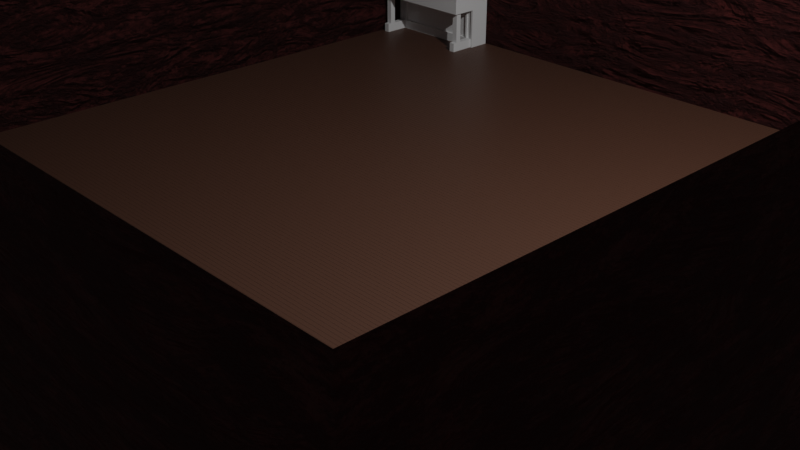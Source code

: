 # Source: AloneAgain.blend  (saved by Blender 3.2.14; exported with 4.5.12 LTS)
import bpy
from mathutils import Matrix  # noqa: F401  (used for matrix-valued properties, if any)

bpy.ops.wm.read_factory_settings(use_empty=True)
scene = bpy.context.scene
scene.name = 'Scene'

# ---- collections
col_collection = bpy.data.collections.new('Collection'); scene.collection.children.link(col_collection)

# ---- materials (node trees are filled in below, after node groups)
mat_ch_o_taco = bpy.data.materials.new('Chão taco')
mat_ch_o_taco.use_transparent_shadow = False
mat_ch_o_taco_escuro = bpy.data.materials.new('Chão taco escuro')
mat_ch_o_taco_escuro.use_transparent_shadow = False
mat_parede_madeira = bpy.data.materials.new('Parede madeira')
mat_parede_madeira.alpha_threshold = 0.0
mat_parede_madeira.use_transparent_shadow = False
mat_parede_madeira.line_color = (0.0, 0.0, 0.0, 1.0)

# ---- material node trees
mat_ch_o_taco.use_nodes = True; mat_ch_o_taco.node_tree.nodes.clear()
_N = mat_ch_o_taco.node_tree.nodes; _L = mat_ch_o_taco.node_tree.links
n0 = _N.new('ShaderNodeOutputMaterial'); n0.name = 'Material Output'; n0.location = (300, 300)
n1 = _N.new('ShaderNodeBsdfPrincipled'); n1.name = 'Principled BSDF'; n1.location = (10, 300)
n1.distribution = 'GGX'
n1.subsurface_method = 'RANDOM_WALK_SKIN'
n1.inputs[0].default_value = (0.09531, 0.04373, 0.02732, 1.0)
n1.inputs[3].default_value = 1.45
n1.inputs[27].default_value = (0.0, 0.0, 0.0, 1.0)
n1.inputs[28].default_value = 1.0
_L.new(n1.outputs[0], n0.inputs[0])
n0.is_active_output = True
mat_ch_o_taco_escuro.use_nodes = True; mat_ch_o_taco_escuro.node_tree.nodes.clear()
_N = mat_ch_o_taco_escuro.node_tree.nodes; _L = mat_ch_o_taco_escuro.node_tree.links
n0 = _N.new('ShaderNodeOutputMaterial'); n0.name = 'Material Output'; n0.location = (300, 300)
n1 = _N.new('ShaderNodeBsdfPrincipled'); n1.name = 'Principled BSDF'; n1.location = (10, 300)
n1.distribution = 'GGX'
n1.subsurface_method = 'RANDOM_WALK_SKIN'
n1.inputs[0].default_value = (0.01183, 0.006599, 0.00474, 1.0)
n1.inputs[3].default_value = 1.45
n1.inputs[27].default_value = (0.0, 0.0, 0.0, 1.0)
n1.inputs[28].default_value = 1.0
_L.new(n1.outputs[0], n0.inputs[0])
n0.is_active_output = True
mat_parede_madeira.use_nodes = True; mat_parede_madeira.node_tree.nodes.clear()
_N = mat_parede_madeira.node_tree.nodes; _L = mat_parede_madeira.node_tree.links
n0 = _N.new('ShaderNodeOutputMaterial'); n0.name = 'Material Output'; n0.location = (1190, 349)
n1 = _N.new('ShaderNodeTexCoord'); n1.name = 'Texture Coordinate'; n1.location = (-782, 239)
n2 = _N.new('ShaderNodeMapping'); n2.name = 'Mapping'; n2.location = (-572, 256)
n2.width = 240
n3 = _N.new('ShaderNodeTexNoise'); n3.name = 'Noise Texture'; n3.location = (-295, -20)
n3.inputs[2].default_value = 5.5
n3.inputs[3].default_value = 15.0
n3.inputs[8].default_value = 4.0
n4 = _N.new('ShaderNodeTexNoise'); n4.name = 'Musgrave Texture'; n4.location = (-282, 279)
n4.width = 150
n4.normalize = False
n4.inputs[2].default_value = 15.0
n4.inputs[3].default_value = 14.0
n4.inputs[4].default_value = 1.0
n5 = _N.new('ShaderNodeValToRGB'); n5.name = 'ColorRamp.002'; n5.location = (-73, 142)
while len(n5.color_ramp.elements) > 1: n5.color_ramp.elements.remove(n5.color_ramp.elements[-1])
n5.color_ramp.elements[0].position = 0.0; n5.color_ramp.elements[0].color = (0.0, 0.0, 0.0, 1.0)
_e = n5.color_ramp.elements.new(1.0); _e.color = (1.0, 1.0, 1.0, 1.0)
n6 = _N.new('ShaderNodeMix'); n6.name = 'Mix'; n6.location = (217, 335)
n6.data_type = 'RGBA'
n6.blend_type = 'DIFFERENCE'
n7 = _N.new('ShaderNodeValToRGB'); n7.name = 'ColorRamp.001'; n7.location = (538, 319)
while len(n7.color_ramp.elements) > 1: n7.color_ramp.elements.remove(n7.color_ramp.elements[-1])
n7.color_ramp.elements[0].position = 0.0; n7.color_ramp.elements[0].color = (0.05053, 0.009385, 0.007925, 1.0)
_e = n7.color_ramp.elements.new(1.0); _e.color = (0.09084, 0.02624, 0.02624, 1.0)
n8 = _N.new('ShaderNodeBump'); n8.name = 'Bump'; n8.location = (563, -111)
n8.inputs[1].default_value = 1.0
n8.inputs[2].default_value = 1.0
n9 = _N.new('ShaderNodeBsdfPrincipled'); n9.name = 'Principled BSDF'; n9.location = (840, 353)
n9.distribution = 'GGX'
n9.subsurface_method = 'RANDOM_WALK_SKIN'
n9.inputs[2].default_value = 1.0
n9.inputs[3].default_value = 1.45
n9.inputs[13].default_value = 0.1
n9.inputs[27].default_value = (0.0, 0.0, 0.0, 1.0)
n9.inputs[28].default_value = 1.0
_L.new(n9.outputs[0], n0.inputs[0])
_L.new(n8.outputs[0], n9.inputs[5])
_L.new(n7.outputs[0], n9.inputs[0])
_L.new(n2.outputs[0], n4.inputs[0])
_L.new(n1.outputs[0], n2.inputs[0])
_L.new(n2.outputs[0], n3.inputs[0])
_L.new(n3.outputs[0], n5.inputs[0])
_L.new(n5.outputs[0], n6.inputs[7])
_L.new(n4.outputs[0], n6.inputs[6])
_L.new(n6.outputs[2], n7.inputs[0])
_L.new(n6.outputs[2], n8.inputs[3])
n0.is_active_output = True

# ---- world
world_world = bpy.data.worlds.new('World'); scene.world = world_world
world_world.use_nodes = True; world_world.node_tree.nodes.clear()
_N = world_world.node_tree.nodes; _L = world_world.node_tree.links
n0 = _N.new('ShaderNodeOutputWorld'); n0.name = 'World Output'; n0.location = (300, 300)
n1 = _N.new('ShaderNodeBackground'); n1.name = 'Background'; n1.location = (10, 300)
n1.inputs[0].default_value = (0.05088, 0.05088, 0.05088, 1.0)
_L.new(n1.outputs[0], n0.inputs[0])
n0.is_active_output = True
world_world.color = (0.05088, 0.05088, 0.05088)
world_world.use_sun_shadow = False
world_world.sun_shadow_jitter_overblur = 0.0

# ---- cameras
cam_camera = bpy.data.cameras.new('Camera')
cam_camera.clip_end = 100.0
cam_camera.ortho_scale = 7.314

# ---- lights
light_light = bpy.data.lights.new('Light', 'POINT')
light_light.transmission_factor = 0.0
light_light.energy = 1000.0
light_light.shadow_soft_size = 0.1
light_light.shadow_maximum_resolution = 0.006
light_light.use_absolute_resolution = True

# ---- meshes
me_plane = bpy.data.meshes.new('Plane')
me_plane.from_pydata([(-1.0, -0.02501, 0.0), (1.0, -0.02501, 0.0), (-1.0, 0.02501, 0.0), (1.0, 0.02501, 0.0), (-1.0, -0.02501, 0.004), (-1.0, -0.02401, 0.005), (1.0, -0.02401, 0.005), (1.0, -0.02501, 0.004), (-1.0, 0.02401, 0.005), (-1.0, 0.02501, 0.004), (1.0, 0.02501, 0.004), (1.0, 0.02401, 0.005)], [], [(0, 2, 3, 1), (0, 1, 7, 4), (2, 0, 4, 5, 8, 9), (3, 2, 9, 10), (4, 7, 6, 5), (1, 3, 10, 11, 6, 7), (10, 9, 8, 11), (5, 6, 11, 8)])
me_plane.polygons.foreach_set('material_index', [0, 0, 0, 0, 1, 0, 1, 0])
_uv = me_plane.uv_layers.new(name='UVMap')
_uv.uv.foreach_set('vector', [0.0, 0.0, 0.0, 1.0, 1.0, 1.0, 1.0, 0.0, 0.0, 0.0, 1.0, 0.0, 1.0, 0.0, 0.0, 0.0, 0.0, 1.0, 0.0, 0.0, 0.0, 0.0, 0.0, 0.01785, 0.0, 0.9822, 0.0, 1.0, 1.0, 1.0, 0.0, 1.0, 0.0, 1.0, 1.0, 1.0, 0.0, 0.0, 1.0, 0.0, 1.0, 0.01785, 0.0, 0.01785, 1.0, 0.0, 1.0, 1.0, 1.0, 1.0, 1.0, 0.9822, 1.0, 0.01785, 1.0, 0.0, 1.0, 1.0, 0.0, 1.0, 0.0, 0.9822, 1.0, 0.9822, 0.0, 0.01785, 1.0, 0.01785, 1.0, 0.9822, 0.0, 0.9822])
me_plane.materials.append(mat_ch_o_taco)
me_plane.materials.append(mat_ch_o_taco_escuro)
me_plane.update()
me_plane_001 = bpy.data.meshes.new('Plane.001')
me_plane_001.from_pydata([(-1.5, -5.0, 5.0), (1.5, -5.0, 5.0), (-1.5, 5.0, 5.0), (1.5, 5.0, 5.0), (-1.5, -5.0, 5.0), (1.5, -5.0, 5.0), (-1.5, -5.0, -5.0), (1.5, -5.0, -5.0), (-1.5, 5.0, -5.0), (1.5, 5.0, -5.0), (-1.5, -5.0, -5.0), (1.5, -5.0, -5.0), (-1.5, 5.0, -5.0), (1.5, 5.0, -5.0), (-1.5, 5.0, 5.0), (1.5, 5.0, 5.0)], [], [(0, 2, 3, 1), (4, 5, 7, 6), (8, 10, 11, 9), (12, 13, 15, 14)])
_uv = me_plane_001.uv_layers.new(name='UVMap')
_uv.uv.foreach_set('vector', [0.0, 0.0, 0.0, 1.0, 1.0, 1.0, 1.0, 0.0, 0.0, 0.0, 1.0, 0.0, 1.0, 1.0, 0.0, 1.0, 0.0, 0.0, 0.0, 1.0, 1.0, 1.0, 1.0, 0.0, 0.0, 0.0, 1.0, 0.0, 1.0, 1.0, 0.0, 1.0])
me_plane_001.materials.append(mat_parede_madeira)
me_plane_001.update()
me_cube_001 = bpy.data.meshes.new('Cube.001')
me_cube_001.from_pydata([(-0.765, 0.025, -0.6552), (-0.765, 0.025, 0.8565), (-0.765, 0.325, -0.6552), (-0.765, 0.325, 0.8565), (0.765, 0.025, -0.6552), (0.765, 0.025, 0.8565), (0.765, 0.325, -0.6552), (0.765, 0.325, 0.8565), (-0.765, 0.025, -0.6257), (-0.765, 0.025, -0.5257), (-0.765, 0.025, -0.09156), (-0.765, 0.025, 1.49e-08), (-0.765, 0.025, 0.1638), (-0.765, 0.025, 0.3276), (-0.765, 0.025, 0.8265), (0.765, 0.025, 0.8265), (0.765, 0.025, 0.3276), (0.765, 0.025, 0.1638), (0.765, 0.025, -1.49e-08), (0.765, 0.025, -0.09156), (0.765, 0.025, -0.5257), (0.765, 0.025, -0.6257), (-0.735, 0.025, -0.6552), (-0.655, 0.025, -0.6552), (-0.6249, 0.025, -0.6552), (1.49e-08, 0.025, -0.6552), (0.625, 0.025, -0.6552), (0.655, 0.025, -0.6552), (0.735, 0.025, -0.6552), (0.735, 0.025, 0.8565), (0.655, 0.025, 0.8565), (0.625, 0.025, 0.8565), (-1.49e-08, 0.025, 0.8565), (-0.6249, 0.025, 0.8565), (-0.655, 0.025, 0.8565), (-0.735, 0.025, 0.8565), (0.735, 0.025, -0.6257), (0.655, 0.025, -0.6257), (0.625, 0.025, -0.6257), (9.522e-09, 0.025, -0.6257), (-0.6249, 0.025, -0.6257), (-0.655, 0.025, -0.6257), (-0.735, 0.025, -0.6257), (0.735, 0.025, -0.5257), (0.655, 0.025, -0.5257), (0.625, 0.025, -0.5257), (1.327e-09, 0.025, -0.5257), (-0.6249, 0.025, -0.5257), (-0.655, 0.025, -0.5257), (-0.735, 0.025, -0.5257), (0.735, 0.025, -0.09156), (0.655, 0.025, -0.09156), (0.625, 0.025, -0.09156), (-1.49e-08, 0.025, -0.09156), (-0.6249, 0.025, -0.09156), (-0.655, 0.025, -0.09156), (-0.735, 0.025, -0.09156), (0.655, 0.04501, 0.8265), (0.735, 0.04501, 0.8265), (-0.735, 0.04501, 0.3276), (-0.655, 0.04501, 0.3276), (0.655, 0.04501, 0.3276), (0.735, 0.04501, 0.3276), (-0.735, 0.04501, -0.09156), (-0.655, 0.04501, -0.09156), (0.655, 0.04501, -0.09156), (0.735, 0.04501, -0.09156), (-0.735, 0.04501, -0.5257), (-0.655, 0.04501, -0.5257), (0.655, 0.04501, -0.5257), (0.735, 0.04501, -0.5257), (0.735, 0.025, 0.3276), (0.655, 0.025, 0.3276), (0.625, 0.025, 0.3276), (-1.49e-08, 0.025, 0.3276), (-0.6249, 0.025, 0.3276), (-0.655, 0.025, 0.3276), (-0.735, 0.025, 0.3276), (0.735, 0.025, 0.8265), (0.655, 0.025, 0.8265), (0.625, 0.025, 0.8265), (-1.49e-08, 0.025, 0.8265), (-0.6249, 0.025, 0.8265), (-0.655, 0.025, 0.8265), (-0.735, 0.025, 0.8265), (-0.765, -0.325, -0.09156), (-0.765, -0.325, 1.49e-08), (-0.765, -0.325, 0.1638), (-0.765, -0.325, 0.2639), (0.765, -0.325, 0.2639), (0.765, -0.325, 0.1638), (0.765, -0.325, -1.49e-08), (0.765, -0.325, -0.09156), (-0.735, -0.325, -0.09156), (0.735, -0.325, -0.09156), (0.655, -0.325, -0.09156), (0.625, -0.325, -0.09156), (-1.49e-08, -0.325, -0.09156), (-0.6249, -0.325, -0.09156), (-0.655, -0.325, -0.09156), (-0.735, -0.325, 1.432e-08), (0.735, -0.325, -1.432e-08), (0.655, -0.325, -1.276e-08), (0.625, -0.325, -1.217e-08), (-1.49e-08, -0.325, 0.0), (-0.6249, -0.325, 1.217e-08), (-0.655, -0.325, 1.276e-08), (-0.735, -0.325, 0.1638), (0.735, -0.325, 0.1638), (0.655, -0.325, 0.1638), (0.625, -0.325, 0.1138), (-1.49e-08, -0.325, 0.1138), (-0.6249, -0.325, 0.1138), (-0.655, -0.325, 0.1638), (-0.735, -0.325, 0.2639), (0.735, -0.325, 0.2639), (0.655, -0.325, 0.2639), (0.625, -0.325, 0.2639), (-0.6249, -0.325, 0.2639), (-0.655, -0.325, 0.2639), (-0.655, 0.04501, 0.8265), (-0.735, 0.04501, 0.8265), (-0.765, 0.01487, 0.8265), (-0.765, 0.01487, 0.8565), (-0.735, 0.01487, 0.8565), (0.765, 0.01487, 0.8565), (0.765, 0.01487, 0.8265), (0.735, 0.01487, 0.8565), (0.655, 0.01487, 0.8565), (0.625, 0.01487, 0.8565), (-1.49e-08, 0.01487, 0.8565), (-0.6249, 0.01487, 0.8565), (-0.655, 0.01487, 0.8565), (-0.735, 0.01487, 0.8265), (0.735, 0.01487, 0.8265), (0.655, 0.01487, 0.8265), (0.625, 0.01487, 0.8265), (-1.49e-08, 0.01487, 0.8265), (-0.6249, 0.01487, 0.8265), (-0.655, 0.01487, 0.8265), (0.625, 0.05477, -0.5257), (1.327e-09, 0.05477, -0.5257), (-0.6249, 0.05477, -0.5257), (0.625, 0.05477, -0.09156), (-1.49e-08, 0.05477, -0.09156), (-0.6249, 0.05477, -0.09156), (0.625, 0.05477, 0.3276), (-1.49e-08, 0.05477, 0.3276), (-0.6249, 0.05477, 0.3276), (0.625, 0.05477, 0.8265), (-1.49e-08, 0.05477, 0.8265), (-0.6249, 0.05477, 0.8265), (-0.735, -0.325, -0.6552), (-0.655, -0.325, -0.6552), (0.655, -0.325, -0.6552), (0.735, -0.325, -0.6552), (0.735, -0.325, -0.6257), (0.655, -0.325, -0.6257), (-0.655, -0.325, -0.6257), (-0.735, -0.325, -0.6257), (0.735, -0.325, -0.5257), (0.655, -0.325, -0.5257), (-0.655, -0.325, -0.5257), (-0.735, -0.325, -0.5257), (-0.655, -0.1929, -0.5257), (-0.735, -0.1929, -0.5257), (0.735, -0.1929, -0.5257), (0.655, -0.1929, -0.5257), (0.655, -0.2728, -0.5257), (0.735, -0.2728, -0.5257), (-0.655, -0.2728, -0.5257), (-0.735, -0.2728, -0.5257), (-0.735, -0.1929, -0.09156), (-0.655, -0.1929, -0.09156), (-0.655, -0.2728, -0.09156), (-0.735, -0.2728, -0.09156), (0.655, -0.1929, -0.09156), (0.735, -0.1929, -0.09156), (0.735, -0.2728, -0.09156), (0.655, -0.2728, -0.09156), (0.625, 0.025, 0.1638), (-1.49e-08, 0.025, 0.1638), (-0.6249, 0.025, 0.1638), (0.625, -0.325, 0.1138), (0.735, -0.15, 0.2639), (0.765, -0.15, 0.2639), (-0.735, -0.15, 0.2639), (-0.655, -0.15, 0.2639), (-0.6249, -0.15, 0.2639), (-0.765, -0.15, 0.2639), (0.655, -0.15, 0.2639), (0.625, -0.15, 0.2639), (-0.655, 0.04501, 0.3576), (-0.735, 0.04501, 0.3576), (0.735, 0.04501, 0.3576), (0.655, 0.04501, 0.3576), (0.735, 0.025, 0.3576), (0.655, 0.025, 0.3576), (0.625, 0.025, 0.3576), (-1.49e-08, 0.025, 0.3576), (-0.6249, 0.025, 0.3576), (-0.655, 0.025, 0.3576), (-0.735, 0.025, 0.3576), (0.625, 0.05477, 0.3576), (-1.49e-08, 0.05477, 0.3576), (-0.6249, 0.05477, 0.3576), (0.625, 0.04499, 0.3276), (-1.49e-08, 0.04499, 0.3276), (-0.6249, 0.04499, 0.3276), (0.625, 0.04499, 0.1638), (-1.49e-08, 0.04499, 0.1638), (-0.6249, 0.04499, 0.1638), (0.625, -0.1842, 0.1138), (-1.49e-08, -0.325, 0.1138), (-1.49e-08, -0.1842, 0.1138), (-0.6249, -0.1842, 0.1138), (0.625, -0.1842, 0.1638), (-1.49e-08, -0.1842, 0.1638), (0.625, -0.15, 0.1638), (-1.49e-08, -0.15, 0.1638), (-0.6249, -0.15, 0.1638), (-0.6249, -0.1842, 0.1638), (-0.6249, -0.325, 0.1138), (-0.4624, -0.325, 0.1138), (-0.6249, -0.1842, 0.1138), (-0.4624, -0.1842, 0.1138), (-0.5394, -0.261, 0.1334), (-0.5781, -0.261, 0.1334), (-0.6093, -0.261, 0.1339), (-0.6093, -0.261, 0.1439), (-0.6093, -0.1842, 0.1339), (-0.6093, -0.1842, 0.1439), (-0.5968, -0.261, 0.1339), (-0.5968, -0.261, 0.1439), (-0.5968, -0.1842, 0.1339), (-0.5968, -0.1842, 0.1439), (-0.5843, -0.261, 0.1339), (-0.5843, -0.261, 0.1439), (-0.5843, -0.1842, 0.1339), (-0.5843, -0.1842, 0.1439), (-0.5718, -0.261, 0.1339), (-0.5718, -0.261, 0.1439), (-0.5718, -0.1842, 0.1339), (-0.5718, -0.1842, 0.1439), (-0.5457, -0.261, 0.1339), (-0.5457, -0.261, 0.1439), (-0.5457, -0.1842, 0.1339), (-0.5457, -0.1842, 0.1439), (-0.5332, -0.261, 0.1339), (-0.5332, -0.261, 0.1439), (-0.5332, -0.1842, 0.1339), (-0.5332, -0.1842, 0.1439), (-0.5195, -0.261, 0.1339), (-0.5195, -0.261, 0.1439), (-0.5195, -0.1842, 0.1339), (-0.5195, -0.1842, 0.1439), (-0.5071, -0.261, 0.1339), (-0.5071, -0.261, 0.1439), (-0.5071, -0.1842, 0.1339), (-0.5071, -0.1842, 0.1439), (-0.4942, -0.261, 0.1339), (-0.4942, -0.261, 0.1439), (-0.4942, -0.1842, 0.1339), (-0.4942, -0.1842, 0.1439), (-0.4818, -0.261, 0.1339), (-0.4818, -0.261, 0.1439), (-0.4818, -0.1842, 0.1339), (-0.4818, -0.1842, 0.1439), (-0.6249, -0.1842, 0.1334), (-0.6244, -0.1842, 0.1339), (-0.6244, -0.325, 0.1339), (-0.6249, -0.325, 0.1334), (-0.6021, -0.261, 0.1339), (-0.604, -0.261, 0.1339), (-0.6031, -0.261, 0.1334), (-0.6021, -0.325, 0.1339), (-0.6031, -0.3253, 0.1334), (-0.604, -0.325, 0.1339), (-0.6249, -0.1842, 0.2639), (-0.6249, -0.325, 0.1638), (0.0, -0.325, 0.1138), (0.625, -0.1842, 0.2639), (0.625, -0.325, 0.1638), (-0.5786, -0.261, 0.1339), (-0.5776, -0.261, 0.1339), (-0.5399, -0.261, 0.1339), (-0.5389, -0.261, 0.1339), (-0.5133, -0.261, 0.1334), (-0.5138, -0.261, 0.1339), (-0.5128, -0.261, 0.1339), (-0.488, -0.261, 0.1334), (-0.4885, -0.261, 0.1339), (-0.4875, -0.261, 0.1339), (-0.5786, -0.325, 0.1339), (-0.5781, -0.325, 0.1334), (-0.5776, -0.325, 0.1339), (-0.5394, -0.325, 0.1334), (-0.5389, -0.325, 0.1339), (-0.5399, -0.325, 0.1339), (-0.5133, -0.325, 0.1334), (-0.5128, -0.325, 0.1339), (-0.5138, -0.325, 0.1339), (-0.4875, -0.325, 0.1339), (-0.4885, -0.325, 0.1339), (-0.488, -0.325, 0.1334), (-0.4624, -0.325, 0.1334), (-0.4624, -0.325, 0.1339), (-0.4624, -0.1842, 0.1339), (-0.4624, -0.1842, 0.1334)], [(272, 275), (284, 295), (283, 293)], [(0, 8, 9, 10, 11, 12, 13, 14, 1, 3, 2), (2, 3, 7, 6), (6, 7, 5, 15, 16, 17, 18, 19, 20, 21, 4), (29, 30, 128, 127), (2, 6, 4, 28, 27, 26, 25, 24, 23, 22, 0), (7, 3, 1, 35, 34, 33, 32, 31, 30, 29, 5), (22, 42, 8, 0), (42, 49, 9, 8), (49, 56, 10, 9), (68, 64, 63, 67), (70, 66, 65, 69), (12, 11, 86, 87), (77, 84, 14, 13), (4, 21, 36, 28), (27, 28, 155, 154), (27, 37, 38, 26), (26, 38, 39, 25), (25, 39, 40, 24), (24, 40, 41, 23), (36, 43, 166, 169, 160, 156), (21, 20, 43, 36), (28, 36, 156, 155), (37, 44, 45, 38), (38, 45, 46, 39), (39, 46, 47, 40), (40, 47, 48, 41), (20, 19, 50, 43), (55, 56, 63, 64), (44, 51, 52, 45), (54, 47, 142, 145), (81, 82, 151, 150), (47, 54, 55, 48), (84, 77, 59, 121), (53, 52, 96, 97), (19, 18, 91, 92), (184, 190, 116, 115), (11, 10, 85, 86), (52, 51, 176, 179, 95, 96), (18, 17, 90, 91), (185, 184, 115, 89), (17, 16, 185, 89, 90), (186, 189, 88, 114), (187, 186, 114, 119), (50, 19, 92, 94, 178, 177), (188, 187, 119, 118, 278), (10, 56, 172, 175, 93, 85), (74, 75, 208, 207), (55, 54, 98, 99, 174, 173), (13, 12, 87, 88, 189), (54, 53, 97, 98), (190, 191, 281, 117, 116), (16, 15, 78, 71), (49, 48, 68, 67), (72, 79, 80, 73), (46, 45, 140, 141), (73, 80, 149, 146), (75, 82, 83, 76), (76, 83, 120, 60), (15, 5, 125, 126), (82, 81, 137, 138), (35, 1, 123, 124), (5, 29, 127, 125), (81, 80, 136, 137), (80, 79, 135, 136), (34, 35, 124, 132), (93, 100, 86, 85), (100, 107, 87, 86), (107, 114, 88, 87), (92, 91, 101, 94), (94, 101, 102, 95), (95, 102, 103, 96), (96, 103, 104, 97), (97, 104, 105, 98), (98, 105, 106, 99), (99, 106, 100, 93), (91, 90, 108, 101), (101, 108, 109, 102), (102, 109, 110, 103), (103, 110, 111, 280, 104), (106, 113, 107, 100), (90, 89, 115, 108), (108, 115, 116, 109), (109, 116, 117, 282, 110), (113, 119, 114, 107), (62, 58, 57, 61), (60, 120, 121, 59), (48, 55, 64, 68), (71, 78, 58, 62), (56, 49, 67, 63), (44, 43, 70, 69), (59, 77, 202, 193), (79, 72, 61, 57), (50, 51, 65, 66), (83, 84, 121, 120), (43, 50, 66, 70), (51, 44, 69, 65), (75, 74, 199, 200), (78, 79, 57, 58), (133, 124, 123, 122), (126, 125, 127, 134), (134, 127, 128, 135), (135, 128, 129, 136), (136, 129, 130, 137), (137, 130, 131, 138), (138, 131, 132, 139), (139, 132, 124, 133), (83, 82, 138, 139), (30, 31, 129, 128), (84, 83, 139, 133), (31, 32, 130, 129), (14, 84, 133, 122), (32, 33, 131, 130), (78, 15, 126, 134), (1, 14, 122, 123), (33, 34, 132, 131), (79, 78, 134, 135), (140, 143, 144, 141), (141, 144, 145, 142), (146, 149, 150, 147), (147, 150, 151, 148), (47, 46, 141, 142), (52, 53, 144, 143), (74, 73, 198, 199), (82, 75, 148, 151), (45, 52, 143, 140), (53, 54, 145, 144), (71, 62, 194, 196), (80, 81, 150, 149), (155, 156, 157, 154), (153, 158, 159, 152), (156, 160, 161, 157), (158, 162, 163, 159), (37, 27, 154, 157), (44, 37, 157, 161, 168, 167), (23, 41, 158, 153), (41, 48, 164, 170, 162, 158), (22, 23, 153, 152), (42, 22, 152, 159), (49, 42, 159, 163, 171, 165), (49, 165, 164, 48), (44, 167, 166, 43), (175, 172, 165, 171), (169, 168, 161, 160), (170, 171, 163, 162), (177, 178, 169, 166), (176, 177, 166, 167), (174, 175, 171, 170), (172, 173, 164, 165), (178, 179, 168, 169), (56, 55, 173, 172), (173, 174, 170, 164), (175, 174, 99, 93), (51, 50, 177, 176), (179, 176, 167, 168), (179, 178, 94, 95), (111, 183, 110, 213), (216, 281, 191, 218), (182, 181, 210, 211), (72, 73, 191, 190), (75, 76, 187, 188), (76, 77, 186, 187), (77, 13, 189, 186), (16, 71, 184, 185), (71, 72, 190, 184), (202, 201, 192, 193), (197, 196, 194, 195), (199, 198, 203, 204), (200, 199, 204, 205), (146, 147, 204, 203), (61, 72, 197, 195), (77, 76, 201, 202), (147, 148, 205, 204), (60, 59, 193, 192), (62, 61, 195, 194), (72, 71, 196, 197), (148, 75, 200, 205), (76, 60, 192, 201), (73, 146, 203, 198), (206, 207, 210, 209), (207, 208, 211, 210), (75, 182, 211, 208), (181, 180, 209, 210), (180, 73, 206, 209), (73, 74, 207, 206), (217, 221, 215, 214), (216, 217, 214, 212), (191, 73, 180, 218), (182, 220, 219, 181), (181, 219, 218, 180), (218, 219, 217, 216), (183, 282, 216, 212), (219, 220, 221, 217), (222, 224, 225, 223), (228, 229, 231, 230), (230, 231, 235, 234), (234, 235, 233, 232), (234, 230, 228, 273, 277, 270, 269), (235, 231, 229, 233), (236, 237, 239, 238), (238, 239, 243, 242), (242, 243, 241, 240), (238, 242, 240, 284, 227, 283, 236), (274, 272, 232, 234, 238, 236, 283, 227, 294, 293, 275, 276), (243, 239, 237, 241), (244, 245, 247, 246), (246, 247, 251, 250), (250, 251, 249, 248), (246, 250, 248, 286, 226, 285, 244), (287, 289, 256, 258, 262, 260, 291, 290, 304, 303, 300, 299), (251, 247, 245, 249), (252, 253, 255, 254), (254, 255, 259, 258), (258, 259, 257, 256), (254, 258, 256, 289, 287, 288, 252), (222, 223, 305, 306, 302, 304, 303, 300, 299, 301, 297, 296, 298, 295, 294, 293, 275, 276, 277, 270, 271), (259, 255, 253, 257), (260, 261, 263, 262), (262, 263, 267, 266), (266, 267, 265, 264), (262, 266, 264, 292, 290, 291, 260), (223, 225, 308, 305), (267, 263, 261, 265), (224, 222, 271, 268), (232, 233, 229, 228, 273, 274, 272), (240, 241, 237, 236, 283, 227, 284), (248, 249, 245, 244, 285, 226, 286), (256, 257, 253, 252, 288, 287, 289), (264, 265, 261, 260, 291, 290, 292), (268, 271, 270, 269), (230, 234, 232, 272, 274, 273, 228), (226, 286, 248, 250, 254, 252, 288, 287, 299, 301, 297, 296), (112, 279, 118, 119, 113, 106, 105), (182, 75, 188, 220), (221, 220, 188, 278), (118, 279, 221, 278), (279, 112, 215, 221), (215, 112, 213, 214), (105, 104, 280, 112), (117, 281, 216, 282), (212, 214, 280, 183), (277, 273, 274, 276), (240, 242, 246, 244, 285, 226, 296, 298, 295, 294, 227, 284), (305, 308, 307, 306), (302, 304, 290, 292, 264, 266, 307, 306)])
_uv = me_cube_001.uv_layers.new(name='UVMap')
_uv.uv.foreach_set('vector', [0.375, 0.0, 0.3806, 0.0, 0.3997, 0.0, 0.4825, 0.0, 0.5, 0.0, 0.5312, 0.0, 0.5625, 0.0, 0.6193, 0.0, 0.625, 0.0, 0.625, 0.25, 0.375, 0.25, 0.375, 0.25, 0.625, 0.25, 0.625, 0.5, 0.375, 0.5, 0.375, 0.5, 0.625, 0.5, 0.625, 0.75, 0.6193, 0.75, 0.5625, 0.75, 0.5312, 0.75, 0.5, 0.75, 0.4825, 0.75, 0.3997, 0.75, 0.3806, 0.75, 0.375, 0.75, 0.625, 0.7353, 0.625, 0.6961, 0.625, 0.6961, 0.625, 0.7353, 0.125, 0.5, 0.375, 0.5, 0.375, 0.75, 0.3701, 0.75, 0.357, 0.75, 0.3521, 0.75, 0.25, 0.75, 0.1479, 0.75, 0.143, 0.75, 0.1299, 0.75, 0.125, 0.75, 0.625, 0.5, 0.625, 0.25, 0.625, 0.0, 0.625, 0.01473, 0.625, 0.05393, 0.625, 0.06866, 0.625, 0.375, 0.625, 0.6814, 0.625, 0.6961, 0.625, 0.7353, 0.625, 0.75, 0.375, 0.9951, 0.3806, 0.9951, 0.3806, 1.0, 0.375, 1.0, 0.3806, 0.9951, 0.3997, 0.9951, 0.3997, 1.0, 0.3806, 1.0, 0.3997, 0.9951, 0.4825, 0.9951, 0.4825, 1.0, 0.3997, 1.0, 0.3997, 0.982, 0.4825, 0.982, 0.4825, 0.9951, 0.3997, 0.9951, 0.3997, 0.7549, 0.4825, 0.7549, 0.4825, 0.768, 0.3997, 0.768, 0.5312, 0.0, 0.5, 0.0, 0.5, 0.0, 0.5312, 0.0, 0.5625, 0.9951, 0.6193, 0.9951, 0.6193, 1.0, 0.5625, 1.0, 0.375, 0.75, 0.3806, 0.75, 0.3806, 0.7549, 0.375, 0.7549, 0.357, 0.75, 0.3701, 0.75, 0.3701, 0.75, 0.357, 0.75, 0.375, 0.768, 0.3806, 0.768, 0.3806, 0.7729, 0.375, 0.7729, 0.375, 0.7729, 0.3806, 0.7729, 0.3806, 0.875, 0.375, 0.875, 0.375, 0.875, 0.3806, 0.875, 0.3806, 0.9771, 0.375, 0.9771, 0.375, 0.9771, 0.3806, 0.9771, 0.3806, 0.982, 0.375, 0.982, 0.3806, 0.7549, 0.3997, 0.7549, 0.3997, 0.7549, 0.3997, 0.7549, 0.3997, 0.7549, 0.3806, 0.7549, 0.3806, 0.75, 0.3997, 0.75, 0.3997, 0.7549, 0.3806, 0.7549, 0.375, 0.7549, 0.3806, 0.7549, 0.3806, 0.7549, 0.375, 0.7549, 0.3806, 0.768, 0.3997, 0.768, 0.3997, 0.7729, 0.3806, 0.7729, 0.3806, 0.7729, 0.3997, 0.7729, 0.3997, 0.875, 0.3806, 0.875, 0.3806, 0.875, 0.3997, 0.875, 0.3997, 0.9771, 0.3806, 0.9771, 0.3806, 0.9771, 0.3997, 0.9771, 0.3997, 0.982, 0.3806, 0.982, 0.3997, 0.75, 0.4825, 0.75, 0.4825, 0.7549, 0.3997, 0.7549, 0.4825, 0.982, 0.4825, 0.9951, 0.4825, 0.9951, 0.4825, 0.982, 0.3997, 0.768, 0.4825, 0.768, 0.4825, 0.7729, 0.3997, 0.7729, 0.4825, 0.9771, 0.3997, 0.9771, 0.3997, 0.9771, 0.4825, 0.9771, 0.6193, 0.875, 0.6193, 0.9771, 0.6193, 0.9771, 0.6193, 0.875, 0.3997, 0.9771, 0.4825, 0.9771, 0.4825, 0.982, 0.3997, 0.982, 0.6193, 0.9951, 0.5625, 0.9951, 0.5625, 0.9951, 0.6193, 0.9951, 0.4825, 0.875, 0.4825, 0.7729, 0.4825, 0.7729, 0.4825, 0.875, 0.4825, 0.75, 0.5, 0.75, 0.5, 0.75, 0.4825, 0.75, 0.5625, 0.7549, 0.5625, 0.768, 0.5625, 0.768, 0.5625, 0.7549, 0.5, 0.0, 0.4825, 0.0, 0.4825, 0.0, 0.5, 0.0, 0.4825, 0.7729, 0.4825, 0.768, 0.4825, 0.768, 0.4825, 0.768, 0.4825, 0.768, 0.4825, 0.7729, 0.5, 0.75, 0.5312, 0.75, 0.5312, 0.75, 0.5, 0.75, 0.5625, 0.75, 0.5625, 0.7549, 0.5625, 0.7549, 0.5625, 0.75, 0.5312, 0.75, 0.5625, 0.75, 0.5625, 0.75, 0.5625, 0.75, 0.5312, 0.75, 0.5625, 0.9951, 0.5625, 1.0, 0.5625, 1.0, 0.5625, 0.9951, 0.5625, 0.982, 0.5625, 0.9951, 0.5625, 0.9951, 0.5625, 0.982, 0.4825, 0.7549, 0.4825, 0.75, 0.4825, 0.75, 0.4825, 0.7549, 0.4825, 0.7549, 0.4825, 0.7549, 0.5625, 0.9771, 0.5625, 0.982, 0.5625, 0.982, 0.5625, 0.9771, 0.5625, 0.9771, 0.4825, 1.0, 0.4825, 0.9951, 0.4825, 0.9951, 0.4825, 0.9951, 0.4825, 0.9951, 0.4825, 1.0, 0.5625, 0.875, 0.5625, 0.9771, 0.5625, 0.9771, 0.5625, 0.875, 0.4825, 0.982, 0.4825, 0.9771, 0.4825, 0.9771, 0.4825, 0.982, 0.4825, 0.982, 0.4825, 0.982, 0.5625, 0.0, 0.5312, 0.0, 0.5312, 0.0, 0.5625, 0.0, 0.5625, 0.0, 0.4825, 0.9771, 0.4825, 0.875, 0.4825, 0.875, 0.4825, 0.9771, 0.5625, 0.768, 0.5625, 0.7729, 0.5625, 0.7729, 0.5625, 0.7729, 0.5625, 0.768, 0.5625, 0.75, 0.6193, 0.75, 0.6193, 0.7549, 0.5625, 0.7549, 0.3997, 0.9951, 0.3997, 0.982, 0.3997, 0.982, 0.3997, 0.9951, 0.5625, 0.768, 0.6193, 0.768, 0.6193, 0.7729, 0.5625, 0.7729, 0.3997, 0.875, 0.3997, 0.7729, 0.3997, 0.7729, 0.3997, 0.875, 0.5625, 0.7729, 0.6193, 0.7729, 0.6193, 0.7729, 0.5625, 0.7729, 0.5625, 0.9771, 0.6193, 0.9771, 0.6193, 0.982, 0.5625, 0.982, 0.5625, 0.982, 0.6193, 0.982, 0.6193, 0.982, 0.5625, 0.982, 0.6193, 0.75, 0.625, 0.75, 0.625, 0.75, 0.6193, 0.75, 0.6193, 0.9771, 0.6193, 0.875, 0.6193, 0.875, 0.6193, 0.9771, 0.625, 0.01473, 0.625, 0.0, 0.625, 0.0, 0.625, 0.01473, 0.625, 0.75, 0.625, 0.7353, 0.625, 0.7353, 0.625, 0.75, 0.6193, 0.875, 0.6193, 0.7729, 0.6193, 0.7729, 0.6193, 0.875, 0.6193, 0.7729, 0.6193, 0.768, 0.6193, 0.768, 0.6193, 0.7729, 0.625, 0.05393, 0.625, 0.01473, 0.625, 0.01473, 0.625, 0.05393, 0.4825, 0.9951, 0.5, 0.9951, 0.5, 1.0, 0.4825, 1.0, 0.5, 0.9951, 0.5312, 0.9951, 0.5312, 1.0, 0.5, 1.0, 0.5312, 0.9951, 0.5625, 0.9951, 0.5625, 1.0, 0.5312, 1.0, 0.4825, 0.75, 0.5, 0.75, 0.5, 0.7549, 0.4825, 0.7549, 0.4825, 0.7549, 0.5, 0.7549, 0.5, 0.768, 0.4825, 0.768, 0.4825, 0.768, 0.5, 0.768, 0.5, 0.7729, 0.4825, 0.7729, 0.4825, 0.7729, 0.5, 0.7729, 0.5, 0.875, 0.4825, 0.875, 0.4825, 0.875, 0.5, 0.875, 0.5, 0.9771, 0.4825, 0.9771, 0.4825, 0.9771, 0.5, 0.9771, 0.5, 0.982, 0.4825, 0.982, 0.4825, 0.982, 0.5, 0.982, 0.5, 0.9951, 0.4825, 0.9951, 0.5, 0.75, 0.5312, 0.75, 0.5312, 0.7549, 0.5, 0.7549, 0.5, 0.7549, 0.5312, 0.7549, 0.5312, 0.768, 0.5, 0.768, 0.5, 0.768, 0.5312, 0.768, 0.5312, 0.7729, 0.5, 0.7729, 0.5, 0.7729, 0.5312, 0.7729, 0.5312, 0.875, 0.5156, 0.875, 0.5, 0.875, 0.5, 0.982, 0.5312, 0.982, 0.5312, 0.9951, 0.5, 0.9951, 0.5312, 0.75, 0.5625, 0.75, 0.5625, 0.7549, 0.5312, 0.7549, 0.5312, 0.7549, 0.5625, 0.7549, 0.5625, 0.768, 0.5312, 0.768, 0.5312, 0.768, 0.5625, 0.768, 0.5625, 0.7729, 0.5469, 0.7729, 0.5312, 0.7729, 0.5312, 0.982, 0.5625, 0.982, 0.5625, 0.9951, 0.5312, 0.9951, 0.5625, 0.7549, 0.6193, 0.7549, 0.6193, 0.768, 0.5625, 0.768, 0.5625, 0.982, 0.6193, 0.982, 0.6193, 0.9951, 0.5625, 0.9951, 0.3997, 0.982, 0.4825, 0.982, 0.4825, 0.982, 0.3997, 0.982, 0.5625, 0.7549, 0.6193, 0.7549, 0.6193, 0.7549, 0.5625, 0.7549, 0.4825, 0.9951, 0.3997, 0.9951, 0.3997, 0.9951, 0.4825, 0.9951, 0.3997, 0.768, 0.3997, 0.7549, 0.3997, 0.7549, 0.3997, 0.768, 0.5625, 0.9951, 0.5625, 0.9951, 0.5625, 0.9951, 0.5625, 0.9951, 0.6193, 0.768, 0.5625, 0.768, 0.5625, 0.768, 0.6193, 0.768, 0.4825, 0.7549, 0.4825, 0.768, 0.4825, 0.768, 0.4825, 0.7549, 0.6193, 0.982, 0.6193, 0.9951, 0.6193, 0.9951, 0.6193, 0.982, 0.3997, 0.7549, 0.4825, 0.7549, 0.4825, 0.7549, 0.3997, 0.7549, 0.4825, 0.768, 0.3997, 0.768, 0.3997, 0.768, 0.4825, 0.768, 0.5625, 0.9771, 0.5625, 0.875, 0.5625, 0.875, 0.5625, 0.9771, 0.6193, 0.7549, 0.6193, 0.768, 0.6193, 0.768, 0.6193, 0.7549, 0.6193, 0.9951, 0.625, 0.9951, 0.625, 1.0, 0.6193, 1.0, 0.6193, 0.75, 0.625, 0.75, 0.625, 0.7549, 0.6193, 0.7549, 0.6193, 0.7549, 0.625, 0.7549, 0.625, 0.768, 0.6193, 0.768, 0.6193, 0.768, 0.625, 0.768, 0.625, 0.7729, 0.6193, 0.7729, 0.6193, 0.7729, 0.625, 0.7729, 0.625, 0.875, 0.6193, 0.875, 0.6193, 0.875, 0.625, 0.875, 0.625, 0.9771, 0.6193, 0.9771, 0.6193, 0.9771, 0.625, 0.9771, 0.625, 0.982, 0.6193, 0.982, 0.6193, 0.982, 0.625, 0.982, 0.625, 0.9951, 0.6193, 0.9951, 0.6193, 0.982, 0.6193, 0.9771, 0.6193, 0.9771, 0.6193, 0.982, 0.625, 0.6961, 0.625, 0.6814, 0.625, 0.6814, 0.625, 0.6961, 0.6193, 0.9951, 0.6193, 0.982, 0.6193, 0.982, 0.6193, 0.9951, 0.625, 0.6814, 0.625, 0.375, 0.625, 0.375, 0.625, 0.6814, 0.6193, 1.0, 0.6193, 0.9951, 0.6193, 0.9951, 0.6193, 1.0, 0.625, 0.375, 0.625, 0.06866, 0.625, 0.06866, 0.625, 0.375, 0.6193, 0.7549, 0.6193, 0.75, 0.6193, 0.75, 0.6193, 0.7549, 0.625, 0.0, 0.6193, 0.0, 0.6193, 0.0, 0.625, 0.0, 0.625, 0.06866, 0.625, 0.05393, 0.625, 0.05393, 0.625, 0.06866, 0.6193, 0.768, 0.6193, 0.7549, 0.6193, 0.7549, 0.6193, 0.768, 0.3997, 0.7729, 0.4825, 0.7729, 0.4825, 0.875, 0.3997, 0.875, 0.3997, 0.875, 0.4825, 0.875, 0.4825, 0.9771, 0.3997, 0.9771, 0.5625, 0.7729, 0.6193, 0.7729, 0.6193, 0.875, 0.5625, 0.875, 0.5625, 0.875, 0.6193, 0.875, 0.6193, 0.9771, 0.5625, 0.9771, 0.3997, 0.9771, 0.3997, 0.875, 0.3997, 0.875, 0.3997, 0.9771, 0.4825, 0.7729, 0.4825, 0.875, 0.4825, 0.875, 0.4825, 0.7729, 0.5625, 0.875, 0.5625, 0.7729, 0.5625, 0.7729, 0.5625, 0.875, 0.6193, 0.9771, 0.5625, 0.9771, 0.5625, 0.9771, 0.6193, 0.9771, 0.3997, 0.7729, 0.4825, 0.7729, 0.4825, 0.7729, 0.3997, 0.7729, 0.4825, 0.875, 0.4825, 0.9771, 0.4825, 0.9771, 0.4825, 0.875, 0.5625, 0.7549, 0.5625, 0.7549, 0.5625, 0.7549, 0.5625, 0.7549, 0.6193, 0.7729, 0.6193, 0.875, 0.6193, 0.875, 0.6193, 0.7729, 0.375, 0.7549, 0.3806, 0.7549, 0.3806, 0.768, 0.375, 0.768, 0.375, 0.982, 0.3806, 0.982, 0.3806, 0.9951, 0.375, 0.9951, 0.3806, 0.7549, 0.3997, 0.7549, 0.3997, 0.768, 0.3806, 0.768, 0.3806, 0.982, 0.3997, 0.982, 0.3997, 0.9951, 0.3806, 0.9951, 0.3806, 0.768, 0.375, 0.768, 0.375, 0.768, 0.3806, 0.768, 0.3997, 0.768, 0.3806, 0.768, 0.3806, 0.768, 0.3997, 0.768, 0.3997, 0.768, 0.3997, 0.768, 0.375, 0.982, 0.3806, 0.982, 0.3806, 0.982, 0.375, 0.982, 0.3806, 0.982, 0.3997, 0.982, 0.3997, 0.982, 0.3997, 0.982, 0.3997, 0.982, 0.3806, 0.982, 0.1299, 0.75, 0.143, 0.75, 0.143, 0.75, 0.1299, 0.75, 0.3806, 0.9951, 0.375, 0.9951, 0.375, 0.9951, 0.3806, 0.9951, 0.3997, 0.9951, 0.3806, 0.9951, 0.3806, 0.9951, 0.3997, 0.9951, 0.3997, 0.9951, 0.3997, 0.9951, 0.3997, 0.9951, 0.3997, 0.9951, 0.3997, 0.982, 0.3997, 0.982, 0.3997, 0.768, 0.3997, 0.768, 0.3997, 0.7549, 0.3997, 0.7549, 0.4825, 0.9951, 0.4825, 0.9951, 0.3997, 0.9951, 0.3997, 0.9951, 0.3997, 0.7549, 0.3997, 0.768, 0.3997, 0.768, 0.3997, 0.7549, 0.3997, 0.982, 0.3997, 0.9951, 0.3997, 0.9951, 0.3997, 0.982, 0.4825, 0.7549, 0.4825, 0.7549, 0.3997, 0.7549, 0.3997, 0.7549, 0.4825, 0.768, 0.4825, 0.7549, 0.3997, 0.7549, 0.3997, 0.768, 0.4825, 0.982, 0.4825, 0.9951, 0.3997, 0.9951, 0.3997, 0.982, 0.4825, 0.9951, 0.4825, 0.982, 0.3997, 0.982, 0.3997, 0.9951, 0.4825, 0.7549, 0.4825, 0.768, 0.3997, 0.768, 0.3997, 0.7549, 0.4825, 0.9951, 0.4825, 0.982, 0.4825, 0.982, 0.4825, 0.9951, 0.4825, 0.982, 0.4825, 0.982, 0.3997, 0.982, 0.3997, 0.982, 0.4825, 0.9951, 0.4825, 0.982, 0.4825, 0.982, 0.4825, 0.9951, 0.4825, 0.768, 0.4825, 0.7549, 0.4825, 0.7549, 0.4825, 0.768, 0.4825, 0.768, 0.4825, 0.768, 0.3997, 0.768, 0.3997, 0.768, 0.4825, 0.768, 0.4825, 0.7549, 0.4825, 0.7549, 0.4825, 0.768, 0.0, 0.0, 0.0, 0.0, 0.0, 0.0, 0.0, 0.0, 0.5625, 0.7729, 0.5625, 0.7729, 0.5625, 0.7729, 0.5625, 0.7729, 0.5625, 0.9771, 0.5625, 0.875, 0.5625, 0.875, 0.5625, 0.9771, 0.5625, 0.768, 0.5625, 0.7729, 0.5625, 0.7729, 0.5625, 0.768, 0.5625, 0.9771, 0.5625, 0.982, 0.5625, 0.982, 0.5625, 0.9771, 0.5625, 0.982, 0.5625, 0.9951, 0.5625, 0.9951, 0.5625, 0.982, 0.5625, 0.9951, 0.5625, 1.0, 0.5625, 1.0, 0.5625, 0.9951, 0.5625, 0.75, 0.5625, 0.7549, 0.5625, 0.7549, 0.5625, 0.75, 0.5625, 0.7549, 0.5625, 0.768, 0.5625, 0.768, 0.5625, 0.7549, 0.5625, 0.9951, 0.5625, 0.982, 0.5625, 0.982, 0.5625, 0.9951, 0.5625, 0.768, 0.5625, 0.7549, 0.5625, 0.7549, 0.5625, 0.768, 0.5625, 0.875, 0.5625, 0.7729, 0.5625, 0.7729, 0.5625, 0.875, 0.5625, 0.9771, 0.5625, 0.875, 0.5625, 0.875, 0.5625, 0.9771, 0.5625, 0.7729, 0.5625, 0.875, 0.5625, 0.875, 0.5625, 0.7729, 0.5625, 0.768, 0.5625, 0.768, 0.5625, 0.768, 0.5625, 0.768, 0.5625, 0.9951, 0.5625, 0.982, 0.5625, 0.982, 0.5625, 0.9951, 0.5625, 0.875, 0.5625, 0.9771, 0.5625, 0.9771, 0.5625, 0.875, 0.5625, 0.982, 0.5625, 0.9951, 0.5625, 0.9951, 0.5625, 0.982, 0.5625, 0.7549, 0.5625, 0.768, 0.5625, 0.768, 0.5625, 0.7549, 0.5625, 0.768, 0.5625, 0.7549, 0.5625, 0.7549, 0.5625, 0.768, 0.5625, 0.9771, 0.5625, 0.9771, 0.5625, 0.9771, 0.5625, 0.9771, 0.5625, 0.982, 0.5625, 0.982, 0.5625, 0.982, 0.5625, 0.982, 0.5625, 0.7729, 0.5625, 0.7729, 0.5625, 0.7729, 0.5625, 0.7729, 0.5625, 0.7729, 0.5625, 0.875, 0.5625, 0.875, 0.5625, 0.7729, 0.5625, 0.875, 0.5625, 0.9771, 0.5625, 0.9771, 0.5625, 0.875, 0.5625, 0.9771, 0.5625, 0.9771, 0.5625, 0.9771, 0.5625, 0.9771, 0.5625, 0.875, 0.5625, 0.7729, 0.5625, 0.7729, 0.5625, 0.875, 0.5625, 0.7729, 0.5625, 0.7729, 0.5625, 0.7729, 0.5625, 0.7729, 0.5625, 0.7729, 0.5625, 0.875, 0.5625, 0.875, 0.5625, 0.7729, 0.5625, 0.875, 0.5625, 0.9771, 0.5625, 0.9771, 0.5625, 0.875, 0.5625, 0.7729, 0.5625, 0.875, 0.5625, 0.875, 0.5625, 0.7729, 0.5625, 0.7729, 0.5625, 0.7729, 0.5625, 0.7729, 0.5625, 0.7729, 0.5625, 0.9771, 0.5625, 0.9771, 0.5625, 0.875, 0.5625, 0.875, 0.5625, 0.875, 0.5625, 0.875, 0.5625, 0.7729, 0.5625, 0.7729, 0.5625, 0.7729, 0.5625, 0.875, 0.5625, 0.875, 0.5625, 0.7729, 0.0, 0.0, 0.5469, 0.7729, 0.5625, 0.7729, 0.5625, 0.7729, 0.5625, 0.875, 0.5625, 0.9771, 0.5625, 0.9771, 0.5625, 0.875, 0.0, 0.0, 0.0, 1.0, 1.0, 1.0, 1.0, 0.0, 0.375, 0.0, 0.625, 0.0, 0.625, 0.25, 0.375, 0.25, 0.375, 0.25, 0.625, 0.25, 0.625, 0.5, 0.375, 0.5, 0.375, 0.5, 0.625, 0.5, 0.625, 0.75, 0.375, 0.75, 0.0, 0.0, 0.0, 0.0, 0.0, 0.0, 0.0, 0.0, 0.0, 0.0, 0.0, 0.0, 0.0, 0.0, 0.625, 0.5, 0.875, 0.5, 0.875, 0.75, 0.625, 0.75, 0.375, 0.0, 0.625, 0.0, 0.625, 0.25, 0.375, 0.25, 0.375, 0.25, 0.625, 0.25, 0.625, 0.5, 0.375, 0.5, 0.375, 0.5, 0.625, 0.5, 0.625, 0.75, 0.375, 0.75, 0.125, 0.5, 0.375, 0.5, 0.375, 0.75, 0.26, 0.75, 0.25, 0.75, 0.24, 0.75, 0.125, 0.75, 0.0, 0.0, 0.0, 0.0, 0.0, 0.0, 0.0, 0.0, 0.0, 0.0, 0.0, 0.0, 0.0, 0.0, 0.0, 0.0, 0.0, 0.0, 0.0, 0.0, 0.0, 0.0, 0.0, 0.0, 0.625, 0.5, 0.875, 0.5, 0.875, 0.75, 0.625, 0.75, 0.375, 0.0, 0.625, 0.0, 0.625, 0.25, 0.375, 0.25, 0.375, 0.25, 0.625, 0.25, 0.625, 0.5, 0.375, 0.5, 0.375, 0.5, 0.625, 0.5, 0.625, 0.75, 0.375, 0.75, 0.125, 0.5, 0.375, 0.5, 0.375, 0.75, 0.26, 0.75, 0.25, 0.75, 0.24, 0.75, 0.125, 0.75, 0.0, 0.0, 0.0, 0.0, 0.0, 0.0, 0.0, 0.0, 0.0, 0.0, 0.0, 0.0, 0.0, 0.0, 0.0, 0.0, 0.0, 0.0, 0.0, 0.0, 0.0, 0.0, 0.0, 0.0, 0.625, 0.5, 0.875, 0.5, 0.875, 0.75, 0.625, 0.75, 0.375, 0.0, 0.625, 0.0, 0.625, 0.25, 0.375, 0.25, 0.375, 0.25, 0.625, 0.25, 0.625, 0.5, 0.375, 0.5, 0.375, 0.5, 0.625, 0.5, 0.625, 0.75, 0.375, 0.75, 0.125, 0.5, 0.375, 0.5, 0.375, 0.75, 0.26, 0.75, 0.25, 0.75, 0.24, 0.75, 0.125, 0.75, 0.0, 0.0, 1.0, 0.0, 1.0, 0.0, 1.0, 0.0, 0.8366, 0.0, 0.8333, 0.0, 0.83, 0.0, 0.67, 0.0, 0.6667, 0.0, 0.6635, 0.0, 0.5032, 0.0, 0.5005, 0.0, 0.4978, 0.0, 0.3355, 0.0, 0.3327, 0.0, 0.33, 0.0, 0.173, 0.0, 0.1662, 0.0, 0.1594, 0.0, 0.003812, 0.0, 0.0, 0.0, 0.625, 0.5, 0.875, 0.5, 0.875, 0.75, 0.625, 0.75, 0.375, 0.0, 0.625, 0.0, 0.625, 0.25, 0.375, 0.25, 0.375, 0.25, 0.625, 0.25, 0.625, 0.5, 0.375, 0.5, 0.375, 0.5, 0.625, 0.5, 0.625, 0.75, 0.375, 0.75, 0.125, 0.5, 0.375, 0.5, 0.375, 0.75, 0.26, 0.75, 0.25, 0.75, 0.24, 0.75, 0.125, 0.75, 1.0, 0.0, 1.0, 1.0, 1.0, 1.0, 1.0, 0.0, 0.625, 0.5, 0.875, 0.5, 0.875, 0.75, 0.625, 0.75, 0.0, 1.0, 0.0, 0.0, 0.0, 0.0, 0.0, 1.0, 0.375, 0.75, 0.625, 0.75, 0.625, 1.0, 0.375, 1.0, 0.375, 0.8942, 0.375, 0.875, 0.375, 0.8558, 0.375, 0.75, 0.625, 0.75, 0.625, 1.0, 0.375, 1.0, 0.375, 0.885, 0.375, 0.875, 0.375, 0.865, 0.375, 0.75, 0.625, 0.75, 0.625, 1.0, 0.375, 1.0, 0.375, 0.885, 0.375, 0.875, 0.375, 0.865, 0.375, 0.75, 0.625, 0.75, 0.625, 1.0, 0.375, 1.0, 0.375, 0.885, 0.375, 0.875, 0.375, 0.865, 0.375, 0.75, 0.625, 0.75, 0.625, 1.0, 0.375, 1.0, 0.375, 0.885, 0.375, 0.875, 0.375, 0.865, 0.0, 1.0, 0.0, 0.0, 0.0, 0.0, 0.0, 1.0, 0.125, 0.5, 0.375, 0.5, 0.375, 0.75, 0.2692, 0.75, 0.25, 0.75, 0.2308, 0.75, 0.125, 0.75, 0.0, 0.0, 0.0, 0.0, 0.0, 0.0, 0.0, 0.0, 0.0, 0.0, 0.0, 0.0, 0.0, 0.0, 0.0, 0.0, 0.0, 0.0, 0.0, 0.0, 0.0, 0.0, 0.0, 0.0, 0.5312, 0.9771, 0.5469, 0.9771, 0.5625, 0.9771, 0.5625, 0.982, 0.5312, 0.982, 0.5, 0.982, 0.5, 0.9771, 0.5625, 0.9771, 0.5625, 0.9771, 0.5625, 0.9771, 0.5625, 0.9771, 0.5625, 0.9771, 0.5625, 0.9771, 0.5625, 0.9771, 0.5625, 0.9771, 0.5625, 0.9771, 0.5469, 0.9771, 0.5625, 0.9771, 0.5625, 0.9771, 0.5469, 0.9771, 0.5312, 0.9771, 0.5625, 0.9771, 0.5625, 0.9771, 0.5625, 0.9771, 0.5312, 0.9771, 0.5625, 0.875, 0.5625, 0.875, 0.5, 0.9771, 0.5, 0.875, 0.5156, 0.875, 0.5312, 0.9771, 0.5625, 0.7729, 0.5625, 0.7729, 0.5625, 0.7729, 0.5469, 0.7729, 0.5625, 0.7729, 0.5625, 0.875, 0.0, 0.0, 0.0, 0.0, 0.0, 0.0, 0.0, 0.0, 0.0, 0.0, 0.0, 0.0, 0.0, 0.0, 0.0, 0.0, 0.0, 0.0, 0.0, 0.0, 0.0, 0.0, 0.0, 0.0, 0.0, 0.0, 0.0, 0.0, 0.0, 0.0, 0.0, 0.0, 0.0, 0.0, 0.0, 0.0, 1.0, 0.0, 1.0, 1.0, 1.0, 1.0, 1.0, 0.0, 0.0, 0.0, 0.0, 0.0, 0.0, 0.0, 0.0, 0.0, 0.0, 0.0, 0.0, 0.0, 0.0, 0.0, 0.0, 0.0])
me_cube_001.update()
me_cube_001.normals_split_custom_set([tuple(v) for v in zip(*[iter([-1.0, 0.0, 0.0, -1.0, 0.0, 0.0, -1.0, 0.0, 0.0, -1.0, 0.0, 0.0, -1.0, 0.0, 0.0, -1.0, 0.0, 0.0, -1.0, 0.0, 0.0, -1.0, 0.0, 0.0, -1.0, 0.0, 0.0, -1.0, 0.0, 0.0, -1.0, 0.0, 0.0, 0.0, 1.0, 0.0, 0.0, 1.0, 0.0, 0.0, 1.0, 0.0, 0.0, 1.0, 0.0, 1.0, 6.571e-08, 0.0, 1.0, 6.571e-08, 0.0, 1.0, 6.571e-08, 0.0, 1.0, 6.571e-08, 0.0, 1.0, 6.571e-08, 0.0, 1.0, 6.571e-08, 0.0, 1.0, 6.571e-08, 0.0, 1.0, 6.571e-08, 0.0, 1.0, 6.571e-08, 0.0, 1.0, 6.571e-08, 0.0, 1.0, 6.571e-08, 0.0, 0.0, 0.0, 1.0, 0.0, 0.0, 1.0, 0.0, 0.0, 1.0, 0.0, 0.0, 1.0, 0.0, 0.0, -1.0, 0.0, 0.0, -1.0, 0.0, 0.0, -1.0, 0.0, 0.0, -1.0, 0.0, 0.0, -1.0, 0.0, 0.0, -1.0, 0.0, 0.0, -1.0, 0.0, 0.0, -1.0, 0.0, 0.0, -1.0, 0.0, 0.0, -1.0, 0.0, 0.0, -1.0, 0.0, 0.0, 1.0, 0.0, 0.0, 1.0, 0.0, 0.0, 1.0, 0.0, 0.0, 1.0, 0.0, 0.0, 1.0, 0.0, 0.0, 1.0, 0.0, 0.0, 1.0, 0.0, 0.0, 1.0, 0.0, 0.0, 1.0, 0.0, 0.0, 1.0, 0.0, 0.0, 1.0, 0.0, -1.0, 0.0, 0.0, -1.0, 0.0, 0.0, -1.0, 0.0, 0.0, -1.0, 0.0, 0.0, -1.0, 0.0, 0.0, -1.0, 0.0, 0.0, -1.0, 0.0, 0.0, -1.0, 0.0, 0.0, -1.0, 0.0, 0.0, -1.0, 0.0, 0.0, -1.0, 0.0, 0.0, -1.0, 0.0, 0.0, -1.0, 0.0, 0.0, -1.0, 0.0, 0.0, -1.0, 0.0, 0.0, -1.0, 0.0, 0.0, -1.0, 0.0, 0.0, -1.0, 0.0, 0.0, -1.0, 0.0, 0.0, -1.0, 0.0, -1.0, 0.0, 0.0, -1.0, 0.0, 0.0, -1.0, 0.0, 0.0, -1.0, 0.0, 0.0, 0.0, -1.0, 0.0, 0.0, -1.0, 0.0, 0.0, -1.0, 0.0, 0.0, -1.0, 0.0, 0.0, -1.0, 0.0, 0.0, -1.0, 0.0, 0.0, -1.0, 0.0, 0.0, -1.0, 0.0, 0.0, 0.0, -1.0, 0.0, 0.0, -1.0, 0.0, 0.0, -1.0, 0.0, 0.0, -1.0, 0.0, -1.0, 0.0, 0.0, -1.0, 0.0, 0.0, -1.0, 0.0, 0.0, -1.0, 0.0, 0.0, -1.0, -7.277e-09, 0.0, -1.0, -7.277e-09, 0.0, -1.0, -7.277e-09, 0.0, -1.0, -7.277e-09, 0.0, -1.0, 0.0, 0.0, -1.0, 0.0, 0.0, -1.0, 0.0, 0.0, -1.0, 0.0, 0.0, -1.0, 0.0, 0.0, -1.0, 0.0, 0.0, -1.0, 0.0, 0.0, -1.0, 0.0, 1.0, 0.0, 0.0, 1.0, 0.0, 0.0, 1.0, 0.0, 0.0, 1.0, 0.0, 0.0, 1.0, 0.0, 0.0, 1.0, 0.0, 0.0, 0.0, -1.0, 0.0, 0.0, -1.0, 0.0, 0.0, -1.0, 0.0, 0.0, -1.0, 0.0, 1.0, 0.0, 0.0, 1.0, 0.0, 0.0, 1.0, 0.0, 0.0, 1.0, 0.0, 0.0, 0.0, -1.0, 0.0, 0.0, -1.0, 0.0, 0.0, -1.0, 0.0, 0.0, -1.0, 0.0, 0.0, -1.0, -3.278e-09, 0.0, -1.0, -3.278e-09, 0.0, -1.0, -3.278e-09, 0.0, -1.0, -3.278e-09, 0.0, -1.0, 0.0, 0.0, -1.0, 0.0, 0.0, -1.0, 0.0, 0.0, -1.0, 0.0, 0.0, -1.0, 0.0, 0.0, -1.0, 0.0, 0.0, -1.0, 0.0, 0.0, -1.0, 0.0, 0.0, -1.0, 0.0, 0.0, -1.0, 0.0, 0.0, -1.0, 0.0, 0.0, -1.0, 0.0, 0.0, 0.0, -1.0, 0.0, 0.0, -1.0, 0.0, 0.0, -1.0, 0.0, 0.0, -1.0, 0.0, -1.0, 0.0, 0.0, -1.0, 0.0, 0.0, -1.0, 0.0, 0.0, -1.0, 0.0, 1.0, 0.0, 0.0, 1.0, 0.0, 0.0, 1.0, 0.0, 0.0, 1.0, 0.0, 0.0, 0.0, 0.0, -1.0, 0.0, 0.0, -1.0, 0.0, 0.0, -1.0, 0.0, 0.0, -1.0, 0.0, -1.0, 0.0, 0.0, -1.0, 0.0, 0.0, -1.0, 0.0, 0.0, -1.0, 0.0, 1.0, 0.0, 0.0, 1.0, 0.0, 0.0, 1.0, 0.0, 0.0, 1.0, 0.0, 0.0, 0.0, 0.0, -1.0, 0.0, 0.0, -1.0, 0.0, 0.0, -1.0, 0.0, 0.0, -1.0, 1.0, 0.0, 0.0, 1.0, 0.0, 0.0, 1.0, 0.0, 0.0, 1.0, 0.0, 0.0, 0.0, 0.0, 1.0, 0.0, 0.0, 1.0, 0.0, 0.0, 1.0, 0.0, 0.0, 1.0, -1.0, 0.0, 0.0, -1.0, 0.0, 0.0, -1.0, 0.0, 0.0, -1.0, 0.0, 0.0, -1.331e-07, 0.0, -1.0, -1.331e-07, 0.0, -1.0, -1.331e-07, 0.0, -1.0, -1.331e-07, 0.0, -1.0, -1.331e-07, 0.0, -1.0, -1.331e-07, 0.0, -1.0, 1.0, 0.0, 0.0, 1.0, 0.0, 0.0, 1.0, 0.0, 0.0, 1.0, 0.0, 0.0, 0.0, 0.0, 1.0, 0.0, 0.0, 1.0, 0.0, 0.0, 1.0, 0.0, 0.0, 1.0, 1.0, 1.835e-07, 0.0, 1.0, 1.835e-07, 0.0, 1.0, 1.835e-07, 0.0, 1.0, 1.835e-07, 0.0, 1.0, 1.835e-07, 0.0, 0.0, 0.0, 1.0, 0.0, 0.0, 1.0, 0.0, 0.0, 1.0, 0.0, 0.0, 1.0, 0.0, 0.0, 1.0, 0.0, 0.0, 1.0, 0.0, 0.0, 1.0, 0.0, 0.0, 1.0, 1.331e-07, 0.0, -1.0, 1.331e-07, 0.0, -1.0, 1.331e-07, 0.0, -1.0, 1.331e-07, 0.0, -1.0, 1.331e-07, 0.0, -1.0, 1.331e-07, 0.0, -1.0, 0.0, 0.0, 1.0, 0.0, 0.0, 1.0, 0.0, 0.0, 1.0, 0.0, 0.0, 1.0, 0.0, 0.0, 1.0, -1.772e-07, 0.0, -1.0, -1.772e-07, 0.0, -1.0, -1.772e-07, 0.0, -1.0, -1.772e-07, 0.0, -1.0, -1.772e-07, 0.0, -1.0, -1.772e-07, 0.0, -1.0, 0.0, 0.0, -1.0, 0.0, 0.0, -1.0, 0.0, 0.0, -1.0, 0.0, 0.0, -1.0, 1.772e-07, 0.0, -1.0, 1.772e-07, 0.0, -1.0, 1.772e-07, 0.0, -1.0, 1.772e-07, 0.0, -1.0, 1.772e-07, 0.0, -1.0, 1.772e-07, 0.0, -1.0, -1.0, -1.835e-07, 0.0, -1.0, -1.835e-07, 0.0, -1.0, -1.835e-07, 0.0, -1.0, -1.835e-07, 0.0, -1.0, -1.835e-07, 0.0, -3.406e-08, 0.0, -1.0, -3.406e-08, 0.0, -1.0, -3.406e-08, 0.0, -1.0, -3.406e-08, 0.0, -1.0, 0.0, 0.0, 1.0, 0.0, 0.0, 1.0, 0.0, 0.0, 1.0, 0.0, 0.0, 1.0, 0.0, 0.0, 1.0, 0.0, -1.0, 0.0, 0.0, -1.0, 0.0, 0.0, -1.0, 0.0, 0.0, -1.0, 0.0, 0.0, 0.0, 1.0, 0.0, 0.0, 1.0, 0.0, 0.0, 1.0, 0.0, 0.0, 1.0, 0.0, -1.0, 0.0, 0.0, -1.0, 0.0, 0.0, -1.0, 0.0, 0.0, -1.0, 0.0, 0.0, 0.0, 1.0, 0.0, 0.0, 1.0, 0.0, 0.0, 1.0, 0.0, 0.0, 1.0, -1.0, 0.0, 0.0, -1.0, 0.0, 0.0, -1.0, 0.0, 0.0, -1.0, 0.0, 0.0, 0.0, -1.0, 0.0, 0.0, -1.0, 0.0, 0.0, -1.0, 0.0, 0.0, -1.0, 0.0, -1.0, 0.0, 0.0, -1.0, 0.0, 0.0, -1.0, 0.0, 0.0, -1.0, 0.0, 0.0, 1.0, 0.0, 0.0, 1.0, 0.0, 0.0, 1.0, 0.0, 0.0, 1.0, 0.0, 0.0, 0.0, 0.0, -1.0, 0.0, 0.0, -1.0, 0.0, 0.0, -1.0, 0.0, 0.0, -1.0, 0.0, 0.0, 1.0, 0.0, 0.0, 1.0, 0.0, 0.0, 1.0, 0.0, 0.0, 1.0, 0.0, 0.0, 1.0, 0.0, 0.0, 1.0, 0.0, 0.0, 1.0, 0.0, 0.0, 1.0, 0.0, 0.0, -1.0, 0.0, 0.0, -1.0, 0.0, 0.0, -1.0, 0.0, 0.0, -1.0, 0.0, 0.0, -1.0, 0.0, 0.0, -1.0, 0.0, 0.0, -1.0, 0.0, 0.0, -1.0, 0.0, 0.0, 1.0, 0.0, 0.0, 1.0, 0.0, 0.0, 1.0, 0.0, 0.0, 1.0, 0.0, -1.0, 0.0, 0.0, -1.0, 0.0, 0.0, -1.0, 0.0, 0.0, -1.0, 0.0, 0.0, -1.0, 0.0, 0.0, -1.0, 0.0, 0.0, -1.0, 0.0, 0.0, -1.0, 0.0, 0.0, -1.0, 0.0, 0.0, -1.0, 0.0, 0.0, -1.0, 0.0, 0.0, -1.0, 0.0, 0.0, -1.0, 0.0, 0.0, -1.0, 0.0, 0.0, -1.0, 0.0, 0.0, -1.0, 0.0, 0.0, -1.0, 0.0, 0.0, -1.0, 0.0, 0.0, -1.0, 0.0, 0.0, -1.0, 0.0, 0.0, -1.0, 0.0, 0.0, -1.0, 0.0, 0.0, -1.0, 0.0, 0.0, -1.0, 0.0, 0.0, -1.0, 0.0, 0.0, -1.0, 0.0, 0.0, -1.0, 0.0, 0.0, -1.0, 0.0, 0.0, -1.0, 0.0, 0.0, -1.0, 0.0, 0.0, -1.0, 0.0, 0.0, -1.0, 0.0, 0.0, -1.0, 0.0, 0.0, -1.0, 0.0, 0.0, -1.0, 0.0, 0.0, -1.0, 0.0, 0.0, -1.0, 0.0, 0.0, -1.0, 0.0, 0.0, -1.0, 0.0, 0.0, -1.0, 0.0, 0.0, -1.0, 0.0, 0.0, -1.0, 0.0, 0.0, -1.0, 0.0, 0.0, -1.0, 0.0, 0.0, -1.0, 0.0, 0.0, -1.0, 0.0, 0.0, -1.0, 0.0, 0.0, -1.0, 0.0, 0.0, -1.0, 0.0, 0.0, -1.0, 0.0, 0.0, -1.0, 0.0, 0.0, -1.0, 0.0, -1.43e-07, -1.0, 0.0, -1.43e-07, -1.0, 0.0, -1.43e-07, -1.0, 0.0, -1.43e-07, -1.0, 0.0, -1.43e-07, -1.0, 0.0, 0.0, -1.0, 0.0, 0.0, -1.0, 0.0, 0.0, -1.0, 0.0, 0.0, -1.0, 0.0, 0.0, -1.0, 0.0, 0.0, -1.0, 0.0, 0.0, -1.0, 0.0, 0.0, -1.0, 0.0, 0.0, -1.0, 0.0, 0.0, -1.0, 0.0, 0.0, -1.0, 0.0, 0.0, -1.0, 0.0, -3.576e-06, -1.0, 0.0, -3.576e-06, -1.0, 0.0, -3.576e-06, -1.0, 0.0, -3.576e-06, -1.0, 0.0, -3.576e-06, -1.0, 0.0, 0.0, -1.0, 0.0, 0.0, -1.0, 0.0, 0.0, -1.0, 0.0, 0.0, -1.0, 0.0, 0.0, -1.0, 0.0, 0.0, -1.0, 0.0, 0.0, -1.0, 0.0, 0.0, -1.0, 0.0, 0.0, -1.0, 0.0, 0.0, -1.0, 0.0, 0.0, -1.0, 0.0, 0.0, -1.0, 0.0, -1.0, 0.0, 0.0, -1.0, 0.0, 0.0, -1.0, 0.0, 0.0, -1.0, 0.0, 0.0, -1.0, 0.0, 0.0, -1.0, 0.0, 0.0, -1.0, 0.0, 0.0, -1.0, 0.0, 0.0, 1.0, 0.0, 0.0, 1.0, 0.0, 0.0, 1.0, 0.0, 0.0, 1.0, 0.0, 0.0, 0.0, 0.0, 1.0, 0.0, 0.0, 1.0, 0.0, 0.0, 1.0, 0.0, 0.0, 1.0, -1.0, 0.0, 0.0, -1.0, 0.0, 0.0, -1.0, 0.0, 0.0, -1.0, 0.0, 0.0, 1.0, 0.0, 0.0, 1.0, 0.0, 0.0, 1.0, 0.0, 0.0, 1.0, 0.0, 0.0, 0.0, 0.0, -1.0, 0.0, 0.0, -1.0, 0.0, 0.0, -1.0, 0.0, 0.0, -1.0, 0.0, 0.0, -1.0, 0.0, 0.0, -1.0, 0.0, 0.0, -1.0, 0.0, 0.0, -1.0, -1.0, 0.0, 0.0, -1.0, 0.0, 0.0, -1.0, 0.0, 0.0, -1.0, 0.0, 0.0, 1.0, 0.0, 0.0, 1.0, 0.0, 0.0, 1.0, 0.0, 0.0, 1.0, 0.0, 0.0, 0.0, -1.0, 0.0, 0.0, -1.0, 0.0, 0.0, -1.0, 0.0, 0.0, -1.0, 0.0, 0.0, 0.0, -1.0, 0.0, 0.0, -1.0, 0.0, 0.0, -1.0, 0.0, 0.0, -1.0, 0.0, -1.0, 0.0, 0.0, -1.0, 0.0, 0.0, -1.0, 0.0, 0.0, -1.0, 0.0, 0.0, -1.0, 0.0, 0.0, -1.0, 0.0, 0.0, -1.0, 0.0, 0.0, -1.0, 0.0, 0.0, -1.0, 0.0, 0.0, -1.0, 0.0, 0.0, -1.0, 0.0, 0.0, -1.0, 0.0, 0.0, -1.0, 0.0, 0.0, -1.0, 0.0, 0.0, -1.0, 0.0, 0.0, -1.0, 0.0, 0.0, -1.0, 0.0, 0.0, -1.0, 0.0, 0.0, -1.0, 0.0, 0.0, -1.0, 0.0, 0.0, -1.0, 0.0, 0.0, -1.0, 0.0, 0.0, -1.0, 0.0, 0.0, -1.0, 0.0, 0.0, -1.0, 0.0, 0.0, -1.0, 0.0, 0.0, -1.0, 0.0, 0.0, -1.0, 0.0, 0.0, -1.0, 0.0, 0.0, -1.0, 0.0, 0.0, -1.0, 0.0, 0.0, -1.0, 0.0, 0.0, 0.0, -1.0, 0.0, 0.0, -1.0, 0.0, 0.0, -1.0, 0.0, 0.0, -1.0, 0.0, 0.0, 1.0, 0.0, 0.0, 1.0, 0.0, 0.0, 1.0, 0.0, 0.0, 1.0, 0.0, 0.0, -1.0, 0.0, 0.0, -1.0, 0.0, 0.0, -1.0, 0.0, 0.0, -1.0, 0.0, 0.0, 1.0, 0.0, 0.0, 1.0, 0.0, 0.0, 1.0, 0.0, 0.0, 1.0, 0.0, 0.0, -1.0, 0.0, 0.0, -1.0, 0.0, 0.0, -1.0, 0.0, 0.0, -1.0, 0.0, 0.0, 1.0, 0.0, 0.0, 1.0, 0.0, 0.0, 1.0, 0.0, 0.0, 1.0, 0.0, 0.0, -1.0, 0.0, 0.0, -1.0, 0.0, 0.0, -1.0, 0.0, 0.0, -1.0, -1.0, 0.0, 0.0, -1.0, 0.0, 0.0, -1.0, 0.0, 0.0, -1.0, 0.0, 0.0, 0.0, 0.0, 1.0, 0.0, 0.0, 1.0, 0.0, 0.0, 1.0, 0.0, 0.0, 1.0, 0.0, 0.0, -1.0, 0.0, 0.0, -1.0, 0.0, 0.0, -1.0, 0.0, 0.0, -1.0, 0.0, -1.0, -3.276e-09, 0.0, -1.0, -3.276e-09, 0.0, -1.0, -3.276e-09, 0.0, -1.0, -3.276e-09, 0.0, -1.0, 0.0, 0.0, -1.0, 0.0, 0.0, -1.0, 0.0, 0.0, -1.0, 0.0, 0.0, -1.0, 0.0, 0.0, -1.0, 0.0, 0.0, -1.0, 0.0, 0.0, -1.0, 0.0, 0.0, -1.0, 0.0, 0.0, -1.0, 0.0, 0.0, -1.0, 0.0, 0.0, -1.0, 0.0, 0.0, 0.0, 1.0, 0.0, 0.0, 1.0, 0.0, 0.0, 1.0, 0.0, 0.0, 1.0, -1.251e-08, 0.0, -1.0, -1.251e-08, 0.0, -1.0, -1.251e-08, 0.0, -1.0, -1.251e-08, 0.0, -1.0, 0.0, -1.0, 0.0, 0.0, -1.0, 0.0, 0.0, -1.0, 0.0, 0.0, -1.0, 0.0, 1.0, 0.0, 0.0, 1.0, 0.0, 0.0, 1.0, 0.0, 0.0, 1.0, 0.0, 0.0, -1.0, 0.0, 0.0, -1.0, 0.0, 0.0, -1.0, 0.0, 0.0, -1.0, 0.0, 0.0, -2.503e-08, 0.0, -1.0, -2.503e-08, 0.0, -1.0, -2.503e-08, 0.0, -1.0, -2.503e-08, 0.0, -1.0, 1.0, 0.0, 0.0, 1.0, 0.0, 0.0, 1.0, 0.0, 0.0, 1.0, 0.0, 0.0, 0.0, 0.0, -1.0, 0.0, 0.0, -1.0, 0.0, 0.0, -1.0, 0.0, 0.0, -1.0, 0.0, -1.0, 0.0, 0.0, -1.0, 0.0, 0.0, -1.0, 0.0, 0.0, -1.0, 0.0, 0.0, -1.0, 0.0, 0.0, -1.0, 0.0, 0.0, -1.0, 0.0, 0.0, -1.0, 0.0, 0.0, -1.0, 0.0, 0.0, -1.0, 0.0, 0.0, -1.0, 0.0, 0.0, -1.0, 0.0, 0.0, -1.0, 0.0, 0.0, -1.0, 0.0, 0.0, -1.0, 0.0, 0.0, -1.0, 0.0, -1.0, 0.0, 0.0, -1.0, 0.0, 0.0, -1.0, 0.0, 0.0, -1.0, 0.0, 0.0, -1.0, 0.0, 0.0, -1.0, 0.0, 0.0, -1.0, 0.0, 0.0, -1.0, 0.0, 0.0, -1.0, 0.0, 0.0, -1.0, 0.0, 0.0, 1.0, 0.0, 0.0, 1.0, 0.0, 0.0, 1.0, 0.0, 0.0, 1.0, 0.0, 0.0, 1.0, 0.0, 0.0, 1.0, 0.0, 0.0, 1.0, 0.0, 0.0, 1.0, 0.0, 0.0, 1.0, 0.0, 0.0, 1.0, 0.0, 0.0, 0.0, 0.0, -1.0, 0.0, 0.0, -1.0, 0.0, 0.0, -1.0, 0.0, 0.0, -1.0, -1.0, 0.0, 0.0, -1.0, 0.0, 0.0, -1.0, 0.0, 0.0, -1.0, 0.0, 0.0, -1.0, 0.0, 0.0, -1.0, 0.0, 0.0, -1.0, 0.0, 0.0, -1.0, 0.0, 0.0, -1.0, 0.0, 0.0, -1.0, 0.0, 0.0, 0.0, 0.0, 1.0, 0.0, 0.0, 1.0, 0.0, 0.0, 1.0, 0.0, 0.0, 1.0, 0.0, 0.0, 1.0, 0.0, 0.0, 1.0, 0.0, 0.0, 1.0, 0.0, 0.0, 1.0, -1.0, 0.0, 0.0, -1.0, 0.0, 0.0, -1.0, 0.0, 0.0, -1.0, 0.0, 0.0, 0.0, 0.0, 1.0, 0.0, 0.0, 1.0, 0.0, 0.0, 1.0, 0.0, 0.0, 1.0, 0.0, 0.0, 1.0, 0.0, 0.0, 1.0, 0.0, 0.0, 1.0, 0.0, 0.0, 1.0, 1.0, 0.0, 0.0, 1.0, 0.0, 0.0, 1.0, 0.0, 0.0, 1.0, 0.0, 0.0, 0.0, 1.0, -6.437e-07, 0.0, 1.0, -6.437e-07, 0.0, 1.0, -6.437e-07, 0.0, 1.0, -6.437e-07, 0.0, -1.0, 6.974e-07, 0.0, -1.0, 6.974e-07, 0.0, -1.0, 6.974e-07, 0.0, -1.0, 6.974e-07, 0.0, 1.0, -6.438e-07, 0.0, 1.0, -6.438e-07, 0.0, 1.0, -6.438e-07, 0.0, 1.0, -6.438e-07, 0.0, -1.0, 6.437e-07, 0.0, -1.0, 6.437e-07, 0.0, -1.0, 6.437e-07, 0.0, -1.0, 6.437e-07, 0.0, 0.0, -1.0, 0.0, 0.0, -1.0, 0.0, 0.0, -1.0, 0.0, 0.0, -1.0, 1.0, 0.0, 0.0, 1.0, 0.0, 0.0, 1.0, 0.0, 0.0, 1.0, 0.0, 0.0, 0.0, 0.0, -1.0, 0.0, 0.0, -1.0, 0.0, 0.0, -1.0, 0.0, 0.0, -1.0, 0.0, 0.0, -1.0, 0.0, 0.0, -1.0, 0.0, 0.0, -1.0, 0.0, 0.0, -1.0, -1.0, 0.0, 0.0, -1.0, 0.0, 0.0, -1.0, 0.0, 0.0, -1.0, 0.0, 0.0, 0.0, 0.0, -1.0, 0.0, 0.0, -1.0, 0.0, 0.0, -1.0, 0.0, 0.0, -1.0, 0.0, -1.0, 0.0, 0.0, -1.0, 0.0, 0.0, -1.0, 0.0, 0.0, -1.0, 0.0, -1.0, 0.0, 0.0, -1.0, 0.0, 0.0, -1.0, 0.0, 0.0, -1.0, 0.0, 0.0, 0.0, 0.0, 1.0, 0.0, 0.0, 1.0, 0.0, 0.0, 1.0, 0.0, 0.0, 1.0, 0.0, -0.342, 0.9397, 0.0, -0.342, 0.9397, 0.0, -0.342, 0.9397, 0.0, -0.342, 0.9397, 0.0, -0.342, 0.9397, 0.0, -0.342, 0.9397, 0.0, -0.342, 0.9397, 0.0, -0.342, 0.9397, 0.0, -0.3421, 0.9397, 0.0, -0.3421, 0.9397, 0.0, -0.3421, 0.9397, 0.0, -0.3421, 0.9397, 0.0, -0.342, 0.9397, 0.0, -0.342, 0.9397, 0.0, -0.342, 0.9397, 0.0, -0.342, 0.9397, 0.0, -0.3421, 0.9397, 0.0, -0.3421, 0.9397, 0.0, -0.3421, 0.9397, 0.0, -0.3421, 0.9397, 0.0, -0.342, 0.9397, 0.0, -0.342, 0.9397, 0.0, -0.342, 0.9397, 0.0, -0.342, 0.9397, 0.0, 0.0, 1.0, 0.0, 0.0, 1.0, 0.0, 0.0, 1.0, 0.0, 0.0, 1.0, 0.0, 0.0, 1.0, 0.0, 0.0, 1.0, 0.0, 0.0, 1.0, 0.0, 0.0, 1.0, 0.0, 0.0, 1.0, 0.0, 0.0, 1.0, 0.0, 0.0, 1.0, 0.0, 0.0, 1.0, 0.0, 0.0, 1.0, 0.0, 0.0, 1.0, 0.0, 0.0, 1.0, 0.0, 0.0, 1.0, 0.0, 1.0, 0.0, 0.0, 1.0, 0.0, 0.0, 1.0, 0.0, 0.0, 1.0, 0.0, -1.0, 0.0, 0.0, -1.0, 0.0, 0.0, -1.0, 0.0, 0.0, -1.0, 0.0, 0.0, 0.0, -1.0, 0.0, 0.0, -1.0, 0.0, 0.0, -1.0, 0.0, 0.0, -1.0, 0.0, 0.0, 1.0, 0.0, 0.0, 1.0, 0.0, 0.0, 1.0, 0.0, 0.0, 1.0, 0.0, 0.0, 1.0, 0.0, 0.0, 1.0, 0.0, 0.0, 1.0, 0.0, 0.0, 1.0, 0.0, 0.0, 1.0, 0.0, 0.0, 1.0, 0.0, 0.0, 1.0, 0.0, 0.0, 1.0, 0.0, 0.0, -1.0, 0.0, 0.0, -1.0, 0.0, 0.0, -1.0, 0.0, 0.0, -1.0, 0.0, -1.0, 0.0, 0.0, -1.0, 0.0, 0.0, -1.0, 0.0, 0.0, -1.0, 0.0, 0.0, 1.0, 0.0, 0.0, 1.0, 0.0, 0.0, 1.0, 0.0, 0.0, 1.0, 0.0, 0.0, 1.0, 0.0, 0.0, 1.0, 0.0, 0.0, 1.0, 0.0, 0.0, 1.0, 0.0, 0.0, 0.0, -1.0, 0.0, 0.0, -1.0, 0.0, 0.0, -1.0, 0.0, 0.0, -1.0, 0.0, 0.0, -1.0, 0.0, 0.0, -1.0, 0.0, 0.0, -1.0, 0.0, 0.0, -1.0, 0.0, 1.0, 0.0, 0.0, 1.0, 0.0, 0.0, 1.0, 0.0, 0.0, 1.0, 0.0, 0.0, 0.0, 0.0, 1.0, 0.0, 0.0, 1.0, 0.0, 0.0, 1.0, 0.0, 0.0, 1.0, -1.0, 0.0, 0.0, -1.0, 0.0, 0.0, -1.0, 0.0, 0.0, -1.0, 0.0, 0.0, 0.0, 0.0, -1.0, 0.0, 0.0, -1.0, 0.0, 0.0, -1.0, 0.0, 0.0, -1.0, 0.0, -1.0, 0.0, 0.0, -1.0, 0.0, 0.0, -1.0, 0.0, 0.0, -1.0, 0.0, 0.0, -1.0, 0.0, 0.0, -1.0, 0.0, 0.0, -1.0, 0.0, 0.0, -1.0, 0.0, -1.0, -3.226e-07, -2.258e-07, -1.0, -3.226e-07, -2.258e-07, -1.0, -3.226e-07, -2.258e-07, -1.0, -3.226e-07, -2.258e-07, 0.0, 0.0, 1.0, 0.0, 0.0, 1.0, 0.0, 0.0, 1.0, 0.0, 0.0, 1.0, 0.0, 0.0, 1.0, 0.0, 0.0, 1.0, 0.0, 0.0, 1.0, 0.0, 0.0, 1.0, 0.0, 0.0, 1.0, 0.0, 0.0, 1.0, 0.0, 0.0, 1.0, 0.0, 0.0, 1.0, -1.0, 0.0, 5.958e-07, -1.0, 0.0, 5.958e-07, -1.0, 0.0, 5.958e-07, -1.0, 0.0, 5.958e-07, 0.0, 0.0, 1.0, 0.0, 0.0, 1.0, 0.0, 0.0, 1.0, 0.0, 0.0, 1.0, 0.0, 0.0, -1.0, 0.0, 0.0, -1.0, 0.0, 0.0, -1.0, 0.0, 0.0, -1.0, -1.0, 0.0, 0.0, -1.0, 0.0, 0.0, -1.0, 0.0, 0.0, -1.0, 0.0, 0.0, 0.0, 1.0, 0.0, 0.0, 1.0, 0.0, 0.0, 1.0, 0.0, 0.0, 1.0, 0.0, 1.0, 0.0, 0.0, 1.0, 0.0, 0.0, 1.0, 0.0, 0.0, 1.0, 0.0, 0.0, 7.548e-07, -4.566e-08, -1.0, 7.548e-07, -4.566e-08, -1.0, 7.548e-07, -4.566e-08, -1.0, 7.548e-07, -4.566e-08, -1.0, 7.548e-07, -4.566e-08, -1.0, 7.548e-07, -4.566e-08, -1.0, 7.548e-07, -4.566e-08, -1.0, 0.0, 0.0, 1.0, 0.0, 0.0, 1.0, 0.0, 0.0, 1.0, 0.0, 0.0, 1.0, -1.0, 0.0, 0.0, -1.0, 0.0, 0.0, -1.0, 0.0, 0.0, -1.0, 0.0, 0.0, 0.0, 1.0, 0.0, 0.0, 1.0, 0.0, 0.0, 1.0, 0.0, 0.0, 1.0, 0.0, 1.0, 0.0, 0.0, 1.0, 0.0, 0.0, 1.0, 0.0, 0.0, 1.0, 0.0, 0.0, 0.0, 0.0002608, -1.0, 0.0, 0.0002608, -1.0, 0.0, 0.0002608, -1.0, 0.0, 0.0002608, -1.0, 0.0, 0.0002608, -1.0, 0.0, 0.0002608, -1.0, 0.0, 0.0002608, -1.0, 2.499e-05, -1.023e-07, -1.0, 2.499e-05, -1.023e-07, -1.0, 2.499e-05, -1.023e-07, -1.0, 2.499e-05, -1.023e-07, -1.0, 2.499e-05, -1.023e-07, -1.0, 2.499e-05, -1.023e-07, -1.0, 2.499e-05, -1.023e-07, -1.0, 2.499e-05, -1.023e-07, -1.0, 2.499e-05, -1.023e-07, -1.0, 2.499e-05, -1.023e-07, -1.0, 2.499e-05, -1.023e-07, -1.0, 2.499e-05, -1.023e-07, -1.0, 0.0, 0.0, 1.0, 0.0, 0.0, 1.0, 0.0, 0.0, 1.0, 0.0, 0.0, 1.0, -1.0, 0.0, 0.0, -1.0, 0.0, 0.0, -1.0, 0.0, 0.0, -1.0, 0.0, 0.0, 0.0, 1.0, 0.0, 0.0, 1.0, 0.0, 0.0, 1.0, 0.0, 0.0, 1.0, 0.0, 1.0, 0.0, 0.0, 1.0, 0.0, 0.0, 1.0, 0.0, 0.0, 1.0, 0.0, 0.0, 0.0, 0.0002608, -1.0, 0.0, 0.0002608, -1.0, 0.0, 0.0002608, -1.0, 0.0, 0.0002608, -1.0, 0.0, 0.0002608, -1.0, 0.0, 0.0002608, -1.0, 0.0, 0.0002608, -1.0, 0.0, -1.007e-07, -1.0, 0.0, -1.007e-07, -1.0, 0.0, -1.007e-07, -1.0, 0.0, -1.007e-07, -1.0, 0.0, -1.007e-07, -1.0, 0.0, -1.007e-07, -1.0, 0.0, -1.007e-07, -1.0, 0.0, -1.007e-07, -1.0, 0.0, -1.007e-07, -1.0, 0.0, -1.007e-07, -1.0, 0.0, -1.007e-07, -1.0, 0.0, -1.007e-07, -1.0, 0.0, 0.0, 1.0, 0.0, 0.0, 1.0, 0.0, 0.0, 1.0, 0.0, 0.0, 1.0, -1.0, 0.0, 0.0, -1.0, 0.0, 0.0, -1.0, 0.0, 0.0, -1.0, 0.0, 0.0, 0.0, 1.0, 0.0, 0.0, 1.0, 0.0, 0.0, 1.0, 0.0, 0.0, 1.0, 0.0, 1.0, 0.0, 0.0, 1.0, 0.0, 0.0, 1.0, 0.0, 0.0, 1.0, 0.0, 0.0, 0.0, 0.0002608, -1.0, 0.0, 0.0002608, -1.0, 0.0, 0.0002608, -1.0, 0.0, 0.0002608, -1.0, 0.0, 0.0002608, -1.0, 0.0, 0.0002608, -1.0, 0.0, 0.0002608, -1.0, 4.066e-10, -1.0, -7.831e-05, 4.066e-10, -1.0, -7.831e-05, 4.066e-10, -1.0, -7.831e-05, 4.066e-10, -1.0, -7.831e-05, 4.066e-10, -1.0, -7.831e-05, 4.066e-10, -1.0, -7.831e-05, 4.066e-10, -1.0, -7.831e-05, 4.066e-10, -1.0, -7.831e-05, 4.066e-10, -1.0, -7.831e-05, 4.066e-10, -1.0, -7.831e-05, 4.066e-10, -1.0, -7.831e-05, 4.066e-10, -1.0, -7.831e-05, 4.066e-10, -1.0, -7.831e-05, 4.066e-10, -1.0, -7.831e-05, 4.066e-10, -1.0, -7.831e-05, 4.066e-10, -1.0, -7.831e-05, 4.066e-10, -1.0, -7.831e-05, 4.066e-10, -1.0, -7.831e-05, 4.066e-10, -1.0, -7.831e-05, 4.066e-10, -1.0, -7.831e-05, 4.066e-10, -1.0, -7.831e-05, 0.0, 0.0, 1.0, 0.0, 0.0, 1.0, 0.0, 0.0, 1.0, 0.0, 0.0, 1.0, -1.0, 0.0, 0.0, -1.0, 0.0, 0.0, -1.0, 0.0, 0.0, -1.0, 0.0, 0.0, 0.0, 1.0, 0.0, 0.0, 1.0, 0.0, 0.0, 1.0, 0.0, 0.0, 1.0, 0.0, 1.0, 0.0, 0.0, 1.0, 0.0, 0.0, 1.0, 0.0, 0.0, 1.0, 0.0, 0.0, 0.0, 0.0002608, -1.0, 0.0, 0.0002608, -1.0, 0.0, 0.0002608, -1.0, 0.0, 0.0002608, -1.0, 0.0, 0.0002608, -1.0, 0.0, 0.0002608, -1.0, 0.0, 0.0002608, -1.0, 1.0, 0.0, 0.0, 1.0, 0.0, 0.0, 1.0, 0.0, 0.0, 1.0, 0.0, 0.0, 0.0, 0.0, 1.0, 0.0, 0.0, 1.0, 0.0, 0.0, 1.0, 0.0, 0.0, 1.0, -1.0, 0.0, 0.0, -1.0, 0.0, 0.0, -1.0, 0.0, 0.0, -1.0, 0.0, 0.0, 0.0, -1.0, 0.0, 0.0, -1.0, 0.0, 0.0, -1.0, 0.0, 0.0, -1.0, 0.0, 0.0, -1.0, 0.0, 0.0, -1.0, 0.0, 0.0, -1.0, 0.0, 0.0, -1.0, -9.312e-07, 0.0, -1.0, -9.312e-07, 0.0, -1.0, -9.312e-07, 0.0, -1.0, -9.312e-07, 0.0, -1.0, -9.312e-07, 0.0, -1.0, -9.312e-07, 0.0, -1.0, -9.312e-07, 0.0, -1.0, -9.312e-07, 0.0, -1.0, -9.312e-07, 0.0, -1.0, -9.312e-07, 0.0, -1.0, -9.312e-07, 0.0, -1.0, -9.312e-07, 0.0, -1.0, -9.312e-07, 0.0, -1.0, -9.312e-07, 0.0, -1.0, -9.312e-07, 0.0, -1.0, -9.312e-07, 0.0, -1.0, -9.312e-07, 0.0, -1.0, -9.312e-07, 0.0, -1.0, -9.312e-07, 0.0, -1.0, -9.312e-07, 0.0, -1.0, -9.312e-07, 0.0, -1.0, -1.397e-06, 0.0, -1.0, -1.397e-06, 0.0, -1.0, -1.397e-06, 0.0, -1.0, -1.397e-06, 0.0, -1.0, -1.397e-06, 0.0, -1.0, -1.397e-06, 0.0, -1.0, -1.397e-06, -0.7071, 0.0, 0.7071, -0.7071, 0.0, 0.7071, -0.7071, 0.0, 0.7071, -0.7071, 0.0, 0.7071, -2.934e-11, -0.0001725, -1.0, 0.0, -0.0001725, -1.0, -3.221e-08, -0.0001723, -1.0, 3.109e-08, -0.0002724, -1.0, -7.301e-09, -0.000253, -1.0, -2.221e-08, -0.0002724, -1.0, 3.206e-08, -0.0001723, -1.0, 0.0, -9.612e-08, -1.0, 0.0, -9.612e-08, -1.0, 0.0, -9.612e-08, -1.0, 0.0, -9.612e-08, -1.0, 0.0, -9.612e-08, -1.0, 0.0, -9.612e-08, -1.0, 0.0, -9.612e-08, -1.0, 0.0, -9.612e-08, -1.0, 0.0, -9.612e-08, -1.0, 0.0, -9.612e-08, -1.0, 0.0, -9.612e-08, -1.0, 0.0, -9.612e-08, -1.0, 3.54e-06, -1.0, 0.0, 3.54e-06, -1.0, 0.0, 3.54e-06, -1.0, 0.0, 3.54e-06, -1.0, 0.0, 3.54e-06, -1.0, 0.0, 3.54e-06, -1.0, 0.0, 3.54e-06, -1.0, 0.0, 1.0, 0.0, 0.0, 1.0, 0.0, 0.0, 1.0, 0.0, 0.0, 1.0, 0.0, 0.0, 1.0, 0.0, 8.93e-07, 1.0, 0.0, 8.93e-07, 1.0, 0.0, 8.93e-07, 1.0, 0.0, 8.93e-07, 1.0, 0.0, 0.0, 1.0, 0.0, 0.0, 1.0, 0.0, 0.0, 1.0, 0.0, 0.0, 1.0, -5.289e-07, 0.0, 1.0, -5.289e-07, 0.0, 1.0, -5.289e-07, 0.0, 1.0, -5.289e-07, 0.0, 1.693e-07, 7.937e-07, 1.0, 1.693e-07, 7.937e-07, 1.0, 1.693e-07, 7.937e-07, 1.0, 1.693e-07, 7.937e-07, 1.0, 2.498e-14, -1.0, 1.467e-06, 2.498e-14, -1.0, 1.467e-06, 2.498e-14, -1.0, 1.467e-06, 2.498e-14, -1.0, 1.467e-06, -1.0, 1.855e-10, 0.0, -1.0, 1.855e-10, 0.0, -1.0, 1.855e-10, 0.0, -1.0, 1.855e-10, 0.0, 1.889e-07, 7.407e-07, 1.0, 1.889e-07, 7.407e-07, 1.0, 1.889e-07, 7.407e-07, 1.0, 1.889e-07, 7.407e-07, 1.0, -0.4634, 0.0, -0.8862, -0.4634, 0.0, -0.8862, -0.4634, 0.0, -0.8862, -0.4634, 0.0, -0.8862, 0.0, -1.039e-07, -1.0, 0.0, -1.039e-07, -1.0, 0.0, -1.039e-07, -1.0, 0.0, -1.039e-07, -1.0, 0.0, -1.039e-07, -1.0, 0.0, -1.039e-07, -1.0, 0.0, -1.039e-07, -1.0, 0.0, -1.039e-07, -1.0, 0.0, -1.039e-07, -1.0, 0.0, -1.039e-07, -1.0, 0.0, -1.039e-07, -1.0, 0.0, -1.039e-07, -1.0, 1.0, 0.0, 0.0, 1.0, 0.0, 0.0, 1.0, 0.0, 0.0, 1.0, 0.0, 0.0, 0.01026, -4.787e-08, -0.9999, 0.01026, -4.787e-08, -0.9999, 0.01026, -4.787e-08, -0.9999, 0.01026, -4.787e-08, -0.9999, 0.01026, -4.787e-08, -0.9999, 0.01026, -4.787e-08, -0.9999, 0.01026, -4.787e-08, -0.9999, 0.01026, -4.787e-08, -0.9999])] * 3)])

# ---- objects
ob_light = bpy.data.objects.new('Light', light_light)
ob_camera = bpy.data.objects.new('Camera', cam_camera)
ob_taco = bpy.data.objects.new('Taco', me_plane)
ob_sot_o = bpy.data.objects.new('Sotão', None)
ob_paredes = bpy.data.objects.new('Paredes', me_plane_001)
ob_piano = bpy.data.objects.new('Piano', me_cube_001)

# ---- transforms, parenting, visibility, modifiers, constraints
ob_light.location = (4.076, 1.005, 5.904)
ob_light.rotation_euler = (0.6503, 0.05522, 1.866)
ob_light.lock_rotations_4d = False
ob_light.empty_display_type = 'ARROWS'
ob_light.color = (0.0, 0.0, 0.0, 0.0)
ob_light.lineart.crease_threshold = 0.0
ob_camera.location = (7.359, -6.926, 4.958)
ob_camera.rotation_euler = (1.109, 0.0, 0.8149)
ob_camera.lock_rotations_4d = False
ob_camera.empty_display_type = 'ARROWS'
ob_camera.color = (0.0, 0.0, 0.0, 0.0)
ob_camera.display_type = 'WIRE'
ob_camera.lineart.crease_threshold = 0.0
ob_taco.parent = ob_sot_o
ob_taco.location = (0.0, -4.975, 0.0)
ob_taco.scale = (5.0, 1.0, 1.0)
_m = ob_taco.modifiers.new('Duplicar', 'ARRAY')
_m.count = 200
_m.relative_offset_displace = (0.0, 1.0, 0.0)
ob_sot_o.location = (0.0, 0.0, 0.0)
ob_sot_o.empty_display_type = 'ARROWS'
ob_paredes.parent = ob_sot_o
ob_paredes.location = (0.0, 2.507e-07, 1.5)
ob_paredes.rotation_euler = (-0.0, 1.571, 0.0)
ob_piano.location = (-4.19, 4.664, 0.6552)

# ---- collection membership
col_collection.objects.link(ob_light)
col_collection.objects.link(ob_camera)
col_collection.objects.link(ob_taco)
col_collection.objects.link(ob_sot_o)
col_collection.objects.link(ob_paredes)
col_collection.objects.link(ob_piano)

# ---- scene / render settings (as saved in the file)
scene.camera = ob_camera
scene.frame_start = 1; scene.frame_end = 250; scene.frame_set(14)
scene.render.engine = 'BLENDER_EEVEE_NEXT'
scene.cycles.sampling_pattern = 'TABULATED_SOBOL'
scene.cycles.use_light_tree = False
scene.view_settings.view_transform = 'Filmic'
bpy.context.view_layer.update()
